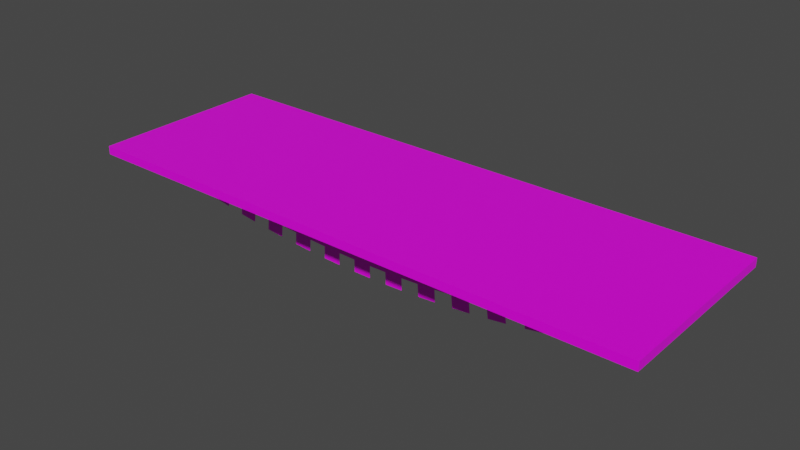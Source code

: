 # Source: Shrine_Room_Roof.blend  (saved by Blender 2.80.75; exported with 4.5.12 LTS)
import bpy
from mathutils import Matrix  # noqa: F401  (used for matrix-valued properties, if any)

bpy.ops.wm.read_factory_settings(use_empty=True)
scene = bpy.context.scene
scene.name = 'Scene'

# ---- collections
col_collection = bpy.data.collections.new('Collection'); scene.collection.children.link(col_collection)

# ---- images (referenced by path relative to the original .blend; pixels are not part of the script)
import os
ASSET_DIR = os.environ.get("B2B_ASSET_DIR", "")  # directory of the original .blend (textures are referenced by path, not embedded)
HERE = os.path.dirname(os.path.abspath(__file__))  # packed textures are extracted next to this script under _unpacked/

def load_image(name, relpath, width, height, colorspace="sRGB"):
    """Load a texture the original file referenced (path relative to the .blend, or extracted next to this script)."""
    p = next((c for c in (os.path.join(HERE, relpath), os.path.join(ASSET_DIR, relpath)) if relpath and os.path.exists(c)), "")
    if p:
        img = bpy.data.images.load(p, check_existing=True)
        img.name = name
    else:  # same state as the original file: an image datablock whose file is absent (Cycles renders it pink)
        img = bpy.data.images.new(name, width, height)
        img.source = "FILE"
        img.filepath = "//" + (relpath or name)
    img.colorspace_settings.name = colorspace
    return img
img_room_texture_png = load_image('Room Texture.png', 'Room Texture.png', 1024, 1024, 'sRGB')

# ---- materials (node trees are filled in below, after node groups)
mat_material_001 = bpy.data.materials.new('Material.001')
mat_material_001.alpha_threshold = 0.0
mat_material_001.use_transparent_shadow = False
mat_material_001.line_color = (0.0, 0.0, 0.0, 1.0)

# ---- material node trees
mat_material_001.use_nodes = True; mat_material_001.node_tree.nodes.clear()
_N = mat_material_001.node_tree.nodes; _L = mat_material_001.node_tree.links
n0 = _N.new('ShaderNodeOutputMaterial'); n0.name = 'Material Output'; n0.location = (300, 300)
n1 = _N.new('ShaderNodeBsdfPrincipled'); n1.name = 'Principled BSDF'; n1.location = (10, 300)
n1.distribution = 'GGX'
n1.subsurface_method = 'BURLEY'
n1.inputs[2].default_value = 0.4
n1.inputs[3].default_value = 1.45
n1.inputs[27].default_value = (0.0, 0.0, 0.0, 1.0)
n1.inputs[28].default_value = 1.0
n2 = _N.new('ShaderNodeTexImage'); n2.name = 'Image Texture'; n2.location = (-280, 280)
n2.image = img_room_texture_png
_L.new(n1.outputs[0], n0.inputs[0])
_L.new(n2.outputs[0], n1.inputs[0])
n0.is_active_output = True

# ---- world
world_world = bpy.data.worlds.new('World'); scene.world = world_world
world_world.use_nodes = True; world_world.node_tree.nodes.clear()
_N = world_world.node_tree.nodes; _L = world_world.node_tree.links
n0 = _N.new('ShaderNodeOutputWorld'); n0.name = 'World Output'; n0.location = (300, 300)
n1 = _N.new('ShaderNodeBackground'); n1.name = 'Background'; n1.location = (10, 300)
n1.inputs[0].default_value = (0.05088, 0.05088, 0.05088, 1.0)
_L.new(n1.outputs[0], n0.inputs[0])
n0.is_active_output = True
world_world.color = (0.05088, 0.05088, 0.05088)
world_world.use_sun_shadow = False
world_world.sun_shadow_jitter_overblur = 0.0

# ---- meshes
me_cube_002 = bpy.data.meshes.new('Cube.002')
me_cube_002.from_pydata([(0.0, 0.1, 1.1), (0.0, -0.1, 1.1), (6.32, -0.1, 1.1), (6.32, 0.1, 1.1), (6.52, -0.1, 1.1), (6.52, 0.1, 1.1), (6.52, -1.9, 1.1), (6.32, -1.9, 1.1), (6.52, -2.1, 1.1), (6.32, -2.1, 1.1), (0.0, -1.9, 1.1), (0.0, -2.1, 1.1), (-0.2, -0.1, 1.1), (-0.2, -1.9, 1.1), (-0.2, 0.1, 1.1), (-0.2, -2.1, 1.1), (0.0, 0.1, 1.2), (6.32, 0.1, 1.2), (6.52, -0.1, 1.2), (6.52, 0.1, 1.2), (6.52, -1.9, 1.2), (6.32, -1.9, 1.2), (6.52, -2.1, 1.2), (6.32, -2.1, 1.2), (0.0, -1.9, 1.2), (0.0, -2.1, 1.2), (-0.2, -0.1, 1.2), (-0.2, -1.9, 1.2), (-0.2, 0.1, 1.2), (-0.2, -2.1, 1.2), (6.32, -0.1, 1.2), (0.0, -0.1, 1.2)], [], [(4, 6, 7, 2), (13, 12, 1, 10), (1, 12, 14, 0), (10, 11, 15, 13), (7, 6, 8, 9), (3, 5, 4, 2), (18, 30, 21, 20), (30, 31, 24, 21), (27, 24, 31, 26), (7, 10, 1, 2), (1, 0, 3, 2), (11, 10, 7, 9), (24, 27, 29, 25), (28, 26, 31, 16), (21, 23, 22, 20), (17, 30, 18, 19), (30, 17, 16, 31), (21, 24, 25, 23), (14, 28, 16, 0), (0, 16, 17, 3), (3, 17, 19, 5), (8, 22, 23, 9), (9, 23, 25, 11), (11, 25, 29, 15), (15, 29, 27, 13), (13, 27, 26, 12), (12, 26, 28, 14), (5, 19, 18, 4), (4, 18, 20, 6), (6, 20, 22, 8)])
_uv = me_cube_002.uv_layers.new(name='UVMap')
_uv.uv.foreach_set('vector', [0.8821, 0.2388, 0.9221, 0.2388, 0.9221, 0.2427, 0.8821, 0.2427, 0.9221, 0.3706, 0.8821, 0.3706, 0.8821, 0.3667, 0.9221, 0.3667, 0.8821, 0.3667, 0.8821, 0.3706, 0.9582, 0.2388, 0.9582, 0.2427, 0.9221, 0.3667, 0.956, 0.3667, 0.956, 0.3706, 0.9221, 0.3706, 0.9221, 0.2427, 0.9221, 0.2388, 0.956, 0.2388, 0.956, 0.2427, 0.9582, 0.3667, 0.9582, 0.3706, 0.8821, 0.2388, 0.8821, 0.2427, 0.8732, 0.2388, 0.8732, 0.2427, 0.8331, 0.2427, 0.8331, 0.2388, 0.8732, 0.2427, 0.8732, 0.3667, 0.8331, 0.3667, 0.8331, 0.2427, 0.9515, 0.3172, 0.8331, 0.3667, 0.8732, 0.3667, 0.9515, 0.2819, 0.9221, 0.2427, 0.9221, 0.3667, 0.8821, 0.3667, 0.8821, 0.2427, 0.8821, 0.3667, 0.9582, 0.2427, 0.9582, 0.3667, 0.8821, 0.2427, 0.956, 0.3667, 0.9221, 0.3667, 0.9221, 0.2427, 0.956, 0.2427, 0.8331, 0.3667, 0.9515, 0.3172, 0.9582, 0.3706, 0.9582, 0.3667, 0.9604, 0.2388, 0.9515, 0.2819, 0.8732, 0.3667, 0.9604, 0.2427, 0.8331, 0.2427, 0.9582, 0.2427, 0.9582, 0.2388, 0.8331, 0.2388, 0.9604, 0.3667, 0.8732, 0.2427, 0.8732, 0.2388, 0.9604, 0.3706, 0.8732, 0.2427, 0.9604, 0.3667, 0.9604, 0.2427, 0.8732, 0.3667, 0.8331, 0.2427, 0.8331, 0.3667, 0.9582, 0.3667, 0.9582, 0.2427, 0.9604, 0.2388, 0.9604, 0.2427, 0.9582, 0.2427, 0.9582, 0.2388, 0.9604, 0.2427, 0.9604, 0.3667, 0.9582, 0.3667, 0.9582, 0.2427, 0.9604, 0.3667, 0.9604, 0.3706, 0.9582, 0.3706, 0.9582, 0.3667, 0.9582, 0.2388, 0.9582, 0.2427, 0.956, 0.2427, 0.956, 0.2388, 0.9582, 0.2427, 0.9582, 0.3667, 0.956, 0.3667, 0.956, 0.2427, 0.9582, 0.3667, 0.9582, 0.3706, 0.956, 0.3706, 0.956, 0.3667, 0.9582, 0.3706, 0.9515, 0.3172, 0.9221, 0.3706, 0.956, 0.3706, 0.9515, 0.3172, 0.9515, 0.2819, 0.8821, 0.3706, 0.9221, 0.3706, 0.9515, 0.2819, 0.9604, 0.2388, 0.9582, 0.2388, 0.8821, 0.3706, 0.9604, 0.3706, 0.8732, 0.2388, 0.8821, 0.2388, 0.9582, 0.3706, 0.8732, 0.2388, 0.8331, 0.2388, 0.9221, 0.2388, 0.8821, 0.2388, 0.8331, 0.2388, 0.9582, 0.2388, 0.956, 0.2388, 0.9221, 0.2388])
me_cube_002.materials.append(mat_material_001)
me_cube_002.use_remesh_preserve_volume = False
me_cube_002.use_remesh_preserve_attributes = False
me_cube_002.use_mirror_vertex_groups = False
me_cube_002.update()
me_plane_001 = bpy.data.meshes.new('Plane.001')
me_plane_001.from_pydata([(3.16, 1.788e-08, 0.2656), (3.16, 1.788e-08, 0.3156), (-3.16, 1.788e-08, 0.2656), (-3.16, 1.788e-08, 0.3156), (-2.96, 1.788e-08, 0.2328), (-2.759, 1.788e-08, 0.1956), (-2.558, 1.788e-08, 0.1561), (-2.356, 1.788e-08, 0.1171), (-2.153, 1.788e-08, 0.07997), (-1.95, 1.788e-08, 0.04581), (-1.746, 1.788e-08, 0.0147), (-1.542, 1.788e-08, -0.01295), (-1.337, 1.788e-08, -0.03727), (-1.132, 1.788e-08, -0.05803), (-0.9266, 1.788e-08, -0.07541), (-0.721, 1.788e-08, -0.08924), (-0.5151, 1.788e-08, -0.09965), (-0.3092, 1.788e-08, -0.1066), (-0.103, 1.788e-08, -0.11), (0.103, 1.788e-08, -0.11), (0.3092, 1.788e-08, -0.1066), (0.5151, 1.788e-08, -0.09965), (0.721, 1.788e-08, -0.08924), (0.9266, 1.788e-08, -0.07541), (1.132, 1.788e-08, -0.05803), (1.337, 1.788e-08, -0.03727), (1.542, 1.788e-08, -0.01294), (1.746, 1.788e-08, 0.0147), (1.95, 1.788e-08, 0.04581), (2.153, 1.788e-08, 0.07997), (2.356, 1.788e-08, 0.1171), (2.558, 1.788e-08, 0.1561), (2.759, 1.788e-08, 0.1956), (2.96, 1.788e-08, 0.2328), (2.955, 1.788e-08, 0.2821), (2.751, 1.788e-08, 0.2447), (2.549, 1.788e-08, 0.205), (2.347, 1.788e-08, 0.166), (2.144, 1.788e-08, 0.129), (1.942, 1.788e-08, 0.09492), (1.739, 1.788e-08, 0.06394), (1.536, 1.788e-08, 0.03639), (1.332, 1.788e-08, 0.01218), (1.127, 1.788e-08, -0.008516), (0.9229, 1.788e-08, -0.02581), (0.7181, 1.788e-08, -0.03959), (0.5131, 1.788e-08, -0.04995), (0.3079, 1.788e-08, -0.05684), (0.1026, 1.788e-08, -0.06029), (-0.1026, 1.788e-08, -0.06029), (-0.3079, 1.788e-08, -0.05684), (-0.513, 1.788e-08, -0.04995), (-0.7181, 1.788e-08, -0.03959), (-0.9229, 1.788e-08, -0.02581), (-1.127, 1.788e-08, -0.008516), (-1.332, 1.788e-08, 0.01218), (-1.536, 1.788e-08, 0.03639), (-1.739, 1.788e-08, 0.06394), (-1.942, 1.788e-08, 0.09492), (-2.144, 1.788e-08, 0.129), (-2.347, 1.788e-08, 0.166), (-2.549, 1.788e-08, 0.205), (-2.751, 1.788e-08, 0.2447), (-2.955, 1.788e-08, 0.2821), (-2.985, 2.98e-08, 0.09508), (-2.785, 2.98e-08, 0.05805), (-2.583, 2.98e-08, 0.01849), (-2.383, 2.98e-08, -0.02011), (-2.175, 2.98e-08, -0.05818), (-1.974, 2.98e-08, -0.09195), (-1.764, 2.98e-08, -0.1241), (-1.562, 2.98e-08, -0.1514), (-1.35, 2.98e-08, -0.1766), (-1.147, 2.98e-08, -0.1971), (-0.9348, 2.98e-08, -0.2151), (-0.7316, 2.98e-08, -0.2287), (-0.5186, 2.98e-08, -0.2395), (-0.315, 2.98e-08, -0.2463), (-0.1018, 2.98e-08, -0.2499), (0.1018, 2.98e-08, -0.2499), (0.315, 2.98e-08, -0.2463), (0.5186, 2.98e-08, -0.2395), (0.7316, 2.98e-08, -0.2287), (0.9348, 2.98e-08, -0.2151), (1.147, 2.98e-08, -0.1971), (1.35, 2.98e-08, -0.1766), (1.562, 2.98e-08, -0.1514), (1.764, 2.98e-08, -0.1241), (1.974, 2.98e-08, -0.09195), (2.175, 2.98e-08, -0.05818), (2.383, 2.98e-08, -0.02011), (2.583, 2.98e-08, 0.01849), (2.785, 2.98e-08, 0.05805), (2.985, 2.98e-08, 0.09508), (3.16, 0.01, 0.2656), (3.16, 0.01, 0.3156), (-3.16, 0.01, 0.2656), (-3.16, 0.01, 0.3156), (-2.96, 0.01, 0.2328), (-2.759, 0.01, 0.1956), (-2.558, 0.01, 0.1561), (-2.356, 0.01, 0.1171), (-2.153, 0.01, 0.07997), (-1.95, 0.01, 0.04581), (-1.746, 0.01, 0.0147), (-1.542, 0.01, -0.01295), (-1.337, 0.01, -0.03727), (-1.132, 0.01, -0.05803), (-0.9266, 0.01, -0.07541), (-0.721, 0.01, -0.08924), (-0.5151, 0.01, -0.09965), (-0.3092, 0.01, -0.1066), (-0.103, 0.01, -0.11), (0.103, 0.01, -0.11), (0.3092, 0.01, -0.1066), (0.5151, 0.01, -0.09965), (0.721, 0.01, -0.08924), (0.9266, 0.01, -0.07541), (1.132, 0.01, -0.05803), (1.337, 0.01, -0.03727), (1.542, 0.01, -0.01294), (1.746, 0.01, 0.0147), (1.95, 0.01, 0.04581), (2.153, 0.01, 0.07997), (2.356, 0.01, 0.1171), (2.558, 0.01, 0.1561), (2.759, 0.01, 0.1956), (2.96, 0.01, 0.2328), (2.955, 0.01, 0.2821), (2.751, 0.01, 0.2447), (2.549, 0.01, 0.205), (2.347, 0.01, 0.166), (2.144, 0.01, 0.129), (1.942, 0.01, 0.09492), (1.739, 0.01, 0.06394), (1.536, 0.01, 0.03639), (1.332, 0.01, 0.01218), (1.127, 0.01, -0.008516), (0.9229, 0.01, -0.02581), (0.7181, 0.01, -0.03959), (0.5131, 0.01, -0.04995), (0.3079, 0.01, -0.05684), (0.1026, 0.01, -0.06029), (-0.1026, 0.01, -0.06029), (-0.3079, 0.01, -0.05684), (-0.513, 0.01, -0.04995), (-0.7181, 0.01, -0.03959), (-0.9229, 0.01, -0.02581), (-1.127, 0.01, -0.008516), (-1.332, 0.01, 0.01218), (-1.536, 0.01, 0.03639), (-1.739, 0.01, 0.06394), (-1.942, 0.01, 0.09492), (-2.144, 0.01, 0.129), (-2.347, 0.01, 0.166), (-2.549, 0.01, 0.205), (-2.751, 0.01, 0.2447), (-2.955, 0.01, 0.2821), (-2.985, 0.01, 0.09508), (-2.785, 0.01, 0.05805), (-2.583, 0.01, 0.01849), (-2.383, 0.01, -0.02011), (-2.175, 0.01, -0.05818), (-1.974, 0.01, -0.09195), (-1.764, 0.01, -0.1241), (-1.562, 0.01, -0.1514), (-1.35, 0.01, -0.1766), (-1.147, 0.01, -0.1971), (-0.9348, 0.01, -0.2151), (-0.7316, 0.01, -0.2287), (-0.5186, 0.01, -0.2395), (-0.315, 0.01, -0.2463), (-0.1018, 0.01, -0.2499), (0.1018, 0.01, -0.2499), (0.315, 0.01, -0.2463), (0.5186, 0.01, -0.2395), (0.7316, 0.01, -0.2287), (0.9348, 0.01, -0.2151), (1.147, 0.01, -0.1971), (1.35, 0.01, -0.1766), (1.562, 0.01, -0.1514), (1.764, 0.01, -0.1241), (1.974, 0.01, -0.09195), (2.175, 0.01, -0.05818), (2.383, 0.01, -0.02011), (2.583, 0.01, 0.01849), (2.785, 0.01, 0.05805), (2.985, 0.01, 0.09508)], [], [(33, 0, 1, 34), (2, 4, 63, 3), (4, 5, 62, 63), (5, 6, 61, 62), (6, 7, 60, 61), (7, 8, 59, 60), (8, 9, 58, 59), (9, 10, 57, 58), (10, 11, 56, 57), (11, 12, 55, 56), (12, 13, 54, 55), (13, 14, 53, 54), (14, 15, 52, 53), (15, 16, 51, 52), (16, 17, 50, 51), (17, 18, 49, 50), (18, 19, 48, 49), (19, 20, 47, 48), (20, 21, 46, 47), (21, 22, 45, 46), (22, 23, 44, 45), (23, 24, 43, 44), (24, 25, 42, 43), (25, 26, 41, 42), (26, 27, 40, 41), (27, 28, 39, 40), (28, 29, 38, 39), (29, 30, 37, 38), (30, 31, 36, 37), (31, 32, 35, 36), (32, 33, 34, 35), (21, 20, 80, 81), (29, 28, 88, 89), (7, 6, 66, 67), (15, 14, 74, 75), (23, 22, 82, 83), (31, 30, 90, 91), (9, 8, 68, 69), (17, 16, 76, 77), (25, 24, 84, 85), (33, 32, 92, 93), (11, 10, 70, 71), (19, 18, 78, 79), (27, 26, 86, 87), (5, 4, 64, 65), (13, 12, 72, 73), (127, 128, 95, 94), (96, 97, 157, 98), (98, 157, 156, 99), (99, 156, 155, 100), (100, 155, 154, 101), (101, 154, 153, 102), (102, 153, 152, 103), (103, 152, 151, 104), (104, 151, 150, 105), (105, 150, 149, 106), (106, 149, 148, 107), (107, 148, 147, 108), (108, 147, 146, 109), (109, 146, 145, 110), (110, 145, 144, 111), (111, 144, 143, 112), (112, 143, 142, 113), (113, 142, 141, 114), (114, 141, 140, 115), (115, 140, 139, 116), (116, 139, 138, 117), (117, 138, 137, 118), (118, 137, 136, 119), (119, 136, 135, 120), (120, 135, 134, 121), (121, 134, 133, 122), (122, 133, 132, 123), (123, 132, 131, 124), (124, 131, 130, 125), (125, 130, 129, 126), (126, 129, 128, 127), (115, 175, 174, 114), (123, 183, 182, 122), (101, 161, 160, 100), (109, 169, 168, 108), (117, 177, 176, 116), (125, 185, 184, 124), (103, 163, 162, 102), (111, 171, 170, 110), (119, 179, 178, 118), (127, 187, 186, 126), (105, 165, 164, 104), (113, 173, 172, 112), (121, 181, 180, 120), (99, 159, 158, 98), (107, 167, 166, 106), (0, 33, 127, 94), (1, 0, 94, 95), (3, 63, 157, 97), (2, 3, 97, 96), (4, 2, 96, 98), (6, 5, 99, 100), (8, 7, 101, 102), (10, 9, 103, 104), (12, 11, 105, 106), (14, 13, 107, 108), (16, 15, 109, 110), (18, 17, 111, 112), (20, 19, 113, 114), (22, 21, 115, 116), (24, 23, 117, 118), (26, 25, 119, 120), (28, 27, 121, 122), (30, 29, 123, 124), (32, 31, 125, 126), (34, 1, 95, 128), (35, 34, 128, 129), (36, 35, 129, 130), (37, 36, 130, 131), (38, 37, 131, 132), (39, 38, 132, 133), (40, 39, 133, 134), (41, 40, 134, 135), (42, 41, 135, 136), (43, 42, 136, 137), (44, 43, 137, 138), (45, 44, 138, 139), (46, 45, 139, 140), (47, 46, 140, 141), (48, 47, 141, 142), (49, 48, 142, 143), (50, 49, 143, 144), (51, 50, 144, 145), (52, 51, 145, 146), (53, 52, 146, 147), (54, 53, 147, 148), (55, 54, 148, 149), (56, 55, 149, 150), (57, 56, 150, 151), (58, 57, 151, 152), (59, 58, 152, 153), (60, 59, 153, 154), (61, 60, 154, 155), (62, 61, 155, 156), (63, 62, 156, 157), (65, 64, 158, 159), (67, 66, 160, 161), (69, 68, 162, 163), (71, 70, 164, 165), (73, 72, 166, 167), (75, 74, 168, 169), (77, 76, 170, 171), (79, 78, 172, 173), (81, 80, 174, 175), (83, 82, 176, 177), (85, 84, 178, 179), (87, 86, 180, 181), (89, 88, 182, 183), (91, 90, 184, 185), (93, 92, 186, 187), (21, 81, 175, 115), (80, 20, 114, 174), (29, 89, 183, 123), (88, 28, 122, 182), (7, 67, 161, 101), (66, 6, 100, 160), (15, 75, 169, 109), (74, 14, 108, 168), (23, 83, 177, 117), (82, 22, 116, 176), (31, 91, 185, 125), (90, 30, 124, 184), (9, 69, 163, 103), (68, 8, 102, 162), (17, 77, 171, 111), (76, 16, 110, 170), (25, 85, 179, 119), (84, 24, 118, 178), (33, 93, 187, 127), (92, 32, 126, 186), (11, 71, 165, 105), (70, 10, 104, 164), (19, 79, 173, 113), (78, 18, 112, 172), (27, 87, 181, 121), (86, 26, 120, 180), (5, 65, 159, 99), (64, 4, 98, 158), (13, 73, 167, 107), (72, 12, 106, 166)])
_uv = me_plane_001.uv_layers.new(name='UVMap')
_uv.uv.foreach_set('vector', [0.9683, 0.02978, 0.9999, 0.02978, 0.9999, 0.03767, 0.9674, 0.03767, 6.628e-05, 0.02978, 0.03168, 0.02978, 0.03258, 0.03767, 6.622e-05, 0.03767, 0.03168, 0.02978, 0.06348, 0.02978, 0.06479, 0.03767, 0.03258, 0.03767, 0.06348, 0.02978, 0.09537, 0.02978, 0.09679, 0.03767, 0.06479, 0.03767, 0.09537, 0.02978, 0.1273, 0.02978, 0.1287, 0.03767, 0.09679, 0.03767, 0.1273, 0.02978, 0.1594, 0.02978, 0.1607, 0.03767, 0.1287, 0.03767, 0.1594, 0.02978, 0.1915, 0.02978, 0.1928, 0.03767, 0.1607, 0.03767, 0.1915, 0.02978, 0.2238, 0.02978, 0.2249, 0.03767, 0.1928, 0.03767, 0.2238, 0.02978, 0.2561, 0.02978, 0.2571, 0.03767, 0.2249, 0.03767, 0.2561, 0.02978, 0.2885, 0.02978, 0.2893, 0.03767, 0.2571, 0.03767, 0.2885, 0.02978, 0.3209, 0.02978, 0.3216, 0.03767, 0.2893, 0.03767, 0.3209, 0.02978, 0.3534, 0.02978, 0.354, 0.03767, 0.3216, 0.03767, 0.3534, 0.02978, 0.3859, 0.02978, 0.3864, 0.03767, 0.354, 0.03767, 0.3859, 0.02978, 0.4185, 0.02978, 0.4188, 0.03767, 0.3864, 0.03767, 0.4185, 0.02978, 0.4511, 0.02978, 0.4513, 0.03767, 0.4188, 0.03767, 0.4511, 0.02978, 0.4837, 0.02978, 0.4838, 0.03767, 0.4513, 0.03767, 0.4837, 0.02978, 0.5163, 0.02978, 0.5162, 0.03767, 0.4838, 0.03767, 0.5163, 0.02978, 0.5489, 0.02978, 0.5487, 0.03767, 0.5162, 0.03767, 0.5489, 0.02978, 0.5815, 0.02978, 0.5812, 0.03767, 0.5487, 0.03767, 0.5815, 0.02978, 0.6141, 0.02978, 0.6136, 0.03767, 0.5812, 0.03767, 0.6141, 0.02978, 0.6466, 0.02978, 0.646, 0.03767, 0.6136, 0.03767, 0.6466, 0.02978, 0.6791, 0.02978, 0.6784, 0.03767, 0.646, 0.03767, 0.6791, 0.02978, 0.7115, 0.02978, 0.7107, 0.03767, 0.6784, 0.03767, 0.7115, 0.02978, 0.7439, 0.02978, 0.7429, 0.03767, 0.7107, 0.03767, 0.7439, 0.02978, 0.7762, 0.02978, 0.7751, 0.03767, 0.7429, 0.03767, 0.7762, 0.02978, 0.8085, 0.02978, 0.8072, 0.03767, 0.7751, 0.03767, 0.8085, 0.02978, 0.8406, 0.02978, 0.8393, 0.03767, 0.8072, 0.03767, 0.8406, 0.02978, 0.8727, 0.02978, 0.8713, 0.03767, 0.8393, 0.03767, 0.8727, 0.02978, 0.9046, 0.02978, 0.9032, 0.03767, 0.8713, 0.03767, 0.9046, 0.02978, 0.9365, 0.02978, 0.9352, 0.03767, 0.9032, 0.03767, 0.9365, 0.02978, 0.9683, 0.02978, 0.9674, 0.03767, 0.9352, 0.03767, 0.7512, 0.5975, 0.7512, 0.7775, 0.629, 0.7764, 0.629, 0.5985, 0.4615, 0.8045, 0.4615, 0.9844, 0.3393, 0.9834, 0.3393, 0.8055, 0.1664, 0.3956, 0.1664, 0.5753, 0.04421, 0.5745, 0.04422, 0.3965, 0.487, 0.5728, 0.487, 0.3928, 0.6092, 0.3938, 0.6092, 0.5718, 0.1943, 0.7807, 0.1943, 0.6007, 0.3165, 0.6017, 0.3165, 0.7797, 0.04736, 0.9882, 0.04736, 0.8085, 0.1696, 0.8094, 0.1696, 0.9873, 0.7518, 0.8041, 0.7518, 0.984, 0.6296, 0.983, 0.6296, 0.8051, 0.4862, 0.986, 0.4862, 0.806, 0.6085, 0.807, 0.6085, 0.985, 0.4622, 0.3918, 0.4622, 0.5718, 0.34, 0.5708, 0.34, 0.3929, 0.75, 0.3913, 0.7499, 0.5699, 0.6276, 0.5697, 0.6276, 0.3916, 0.4582, 0.5963, 0.4582, 0.7763, 0.336, 0.7752, 0.336, 0.5973, 0.1695, 0.6002, 0.1695, 0.7802, 0.04733, 0.7792, 0.04733, 0.6013, 0.3128, 0.3912, 0.3128, 0.5712, 0.1906, 0.5702, 0.1906, 0.3922, 0.314, 0.8074, 0.314, 0.986, 0.1917, 0.9857, 0.1917, 0.8076, 0.6056, 0.5988, 0.6056, 0.7788, 0.4834, 0.7778, 0.4834, 0.5999, 0.9683, 0.02978, 0.9674, 0.03767, 0.9999, 0.03767, 0.9999, 0.02978, 6.628e-05, 0.02978, 6.622e-05, 0.03767, 0.03258, 0.03767, 0.03168, 0.02978, 0.03168, 0.02978, 0.03258, 0.03767, 0.06479, 0.03767, 0.06348, 0.02978, 0.06348, 0.02978, 0.06479, 0.03767, 0.09679, 0.03767, 0.09537, 0.02978, 0.09537, 0.02978, 0.09679, 0.03767, 0.1287, 0.03767, 0.1273, 0.02978, 0.1273, 0.02978, 0.1287, 0.03767, 0.1607, 0.03767, 0.1594, 0.02978, 0.1594, 0.02978, 0.1607, 0.03767, 0.1928, 0.03767, 0.1915, 0.02978, 0.1915, 0.02978, 0.1928, 0.03767, 0.2249, 0.03767, 0.2238, 0.02978, 0.2238, 0.02978, 0.2249, 0.03767, 0.2571, 0.03767, 0.2561, 0.02978, 0.2561, 0.02978, 0.2571, 0.03767, 0.2893, 0.03767, 0.2885, 0.02978, 0.2885, 0.02978, 0.2893, 0.03767, 0.3216, 0.03767, 0.3209, 0.02978, 0.3209, 0.02978, 0.3216, 0.03767, 0.354, 0.03767, 0.3534, 0.02978, 0.3534, 0.02978, 0.354, 0.03767, 0.3864, 0.03767, 0.3859, 0.02978, 0.3859, 0.02978, 0.3864, 0.03767, 0.4188, 0.03767, 0.4185, 0.02978, 0.4185, 0.02978, 0.4188, 0.03767, 0.4513, 0.03767, 0.4511, 0.02978, 0.4511, 0.02978, 0.4513, 0.03767, 0.4838, 0.03767, 0.4837, 0.02978, 0.4837, 0.02978, 0.4838, 0.03767, 0.5162, 0.03767, 0.5163, 0.02978, 0.5163, 0.02978, 0.5162, 0.03767, 0.5487, 0.03767, 0.5489, 0.02978, 0.5489, 0.02978, 0.5487, 0.03767, 0.5812, 0.03767, 0.5815, 0.02978, 0.5815, 0.02978, 0.5812, 0.03767, 0.6136, 0.03767, 0.6141, 0.02978, 0.6141, 0.02978, 0.6136, 0.03767, 0.646, 0.03767, 0.6466, 0.02978, 0.6466, 0.02978, 0.646, 0.03767, 0.6784, 0.03767, 0.6791, 0.02978, 0.6791, 0.02978, 0.6784, 0.03767, 0.7107, 0.03767, 0.7115, 0.02978, 0.7115, 0.02978, 0.7107, 0.03767, 0.7429, 0.03767, 0.7439, 0.02978, 0.7439, 0.02978, 0.7429, 0.03767, 0.7751, 0.03767, 0.7762, 0.02978, 0.7762, 0.02978, 0.7751, 0.03767, 0.8072, 0.03767, 0.8085, 0.02978, 0.8085, 0.02978, 0.8072, 0.03767, 0.8393, 0.03767, 0.8406, 0.02978, 0.8406, 0.02978, 0.8393, 0.03767, 0.8713, 0.03767, 0.8727, 0.02978, 0.8727, 0.02978, 0.8713, 0.03767, 0.9032, 0.03767, 0.9046, 0.02978, 0.9046, 0.02978, 0.9032, 0.03767, 0.9352, 0.03767, 0.9365, 0.02978, 0.9365, 0.02978, 0.9352, 0.03767, 0.9674, 0.03767, 0.9683, 0.02978, 0.7512, 0.5975, 0.629, 0.5985, 0.629, 0.7764, 0.7512, 0.7775, 0.4615, 0.8045, 0.3393, 0.8055, 0.3393, 0.9834, 0.4615, 0.9844, 0.1664, 0.3956, 0.04422, 0.3965, 0.04421, 0.5745, 0.1664, 0.5753, 0.487, 0.5728, 0.6092, 0.5718, 0.6092, 0.3938, 0.487, 0.3928, 0.1943, 0.7807, 0.3165, 0.7797, 0.3165, 0.6017, 0.1943, 0.6007, 0.04736, 0.9882, 0.1696, 0.9873, 0.1696, 0.8094, 0.04736, 0.8085, 0.7518, 0.8041, 0.6296, 0.8051, 0.6296, 0.983, 0.7518, 0.984, 0.4862, 0.986, 0.6085, 0.985, 0.6085, 0.807, 0.4862, 0.806, 0.4622, 0.3918, 0.34, 0.3929, 0.34, 0.5708, 0.4622, 0.5718, 0.75, 0.3913, 0.6276, 0.3916, 0.6276, 0.5697, 0.7499, 0.5699, 0.4582, 0.5963, 0.336, 0.5973, 0.336, 0.7752, 0.4582, 0.7763, 0.1695, 0.6002, 0.04733, 0.6013, 0.04733, 0.7792, 0.1695, 0.7802, 0.3128, 0.3912, 0.1906, 0.3922, 0.1906, 0.5702, 0.3128, 0.5712, 0.314, 0.8074, 0.1917, 0.8076, 0.1917, 0.9857, 0.314, 0.986, 0.6056, 0.5988, 0.4834, 0.5999, 0.4834, 0.7778, 0.6056, 0.7788, 0.9999, 0.02978, 0.9683, 0.02978, 0.9683, 0.02978, 0.9999, 0.02978, 0.9999, 0.03767, 0.9999, 0.02978, 0.9999, 0.02978, 0.9999, 0.03767, 6.622e-05, 0.03767, 0.03258, 0.03767, 0.03258, 0.03767, 6.622e-05, 0.03767, 6.628e-05, 0.02978, 6.622e-05, 0.03767, 6.622e-05, 0.03767, 6.628e-05, 0.02978, 0.03168, 0.02978, 6.628e-05, 0.02978, 6.628e-05, 0.02978, 0.03168, 0.02978, 0.09537, 0.02978, 0.06348, 0.02978, 0.06348, 0.02978, 0.09537, 0.02978, 0.1594, 0.02978, 0.1273, 0.02978, 0.1273, 0.02978, 0.1594, 0.02978, 0.2238, 0.02978, 0.1915, 0.02978, 0.1915, 0.02978, 0.2238, 0.02978, 0.2885, 0.02978, 0.2561, 0.02978, 0.2561, 0.02978, 0.2885, 0.02978, 0.3534, 0.02978, 0.3209, 0.02978, 0.3209, 0.02978, 0.3534, 0.02978, 0.4185, 0.02978, 0.3859, 0.02978, 0.3859, 0.02978, 0.4185, 0.02978, 0.4837, 0.02978, 0.4511, 0.02978, 0.4511, 0.02978, 0.4837, 0.02978, 0.5489, 0.02978, 0.5163, 0.02978, 0.5163, 0.02978, 0.5489, 0.02978, 0.6141, 0.02978, 0.5815, 0.02978, 0.5815, 0.02978, 0.6141, 0.02978, 0.6791, 0.02978, 0.6466, 0.02978, 0.6466, 0.02978, 0.6791, 0.02978, 0.7439, 0.02978, 0.7115, 0.02978, 0.7115, 0.02978, 0.7439, 0.02978, 0.8085, 0.02978, 0.7762, 0.02978, 0.7762, 0.02978, 0.8085, 0.02978, 0.8727, 0.02978, 0.8406, 0.02978, 0.8406, 0.02978, 0.8727, 0.02978, 0.9365, 0.02978, 0.9046, 0.02978, 0.9046, 0.02978, 0.9365, 0.02978, 0.9674, 0.03767, 0.9999, 0.03767, 0.9999, 0.03767, 0.9674, 0.03767, 0.9352, 0.03767, 0.9674, 0.03767, 0.9674, 0.03767, 0.9352, 0.03767, 0.9032, 0.03767, 0.9352, 0.03767, 0.9352, 0.03767, 0.9032, 0.03767, 0.8713, 0.03767, 0.9032, 0.03767, 0.9032, 0.03767, 0.8713, 0.03767, 0.8393, 0.03767, 0.8713, 0.03767, 0.8713, 0.03767, 0.8393, 0.03767, 0.8072, 0.03767, 0.8393, 0.03767, 0.8393, 0.03767, 0.8072, 0.03767, 0.7751, 0.03767, 0.8072, 0.03767, 0.8072, 0.03767, 0.7751, 0.03767, 0.7429, 0.03767, 0.7751, 0.03767, 0.7751, 0.03767, 0.7429, 0.03767, 0.7107, 0.03767, 0.7429, 0.03767, 0.7429, 0.03767, 0.7107, 0.03767, 0.6784, 0.03767, 0.7107, 0.03767, 0.7107, 0.03767, 0.6784, 0.03767, 0.646, 0.03767, 0.6784, 0.03767, 0.6784, 0.03767, 0.646, 0.03767, 0.6136, 0.03767, 0.646, 0.03767, 0.646, 0.03767, 0.6136, 0.03767, 0.5812, 0.03767, 0.6136, 0.03767, 0.6136, 0.03767, 0.5812, 0.03767, 0.5487, 0.03767, 0.5812, 0.03767, 0.5812, 0.03767, 0.5487, 0.03767, 0.5162, 0.03767, 0.5487, 0.03767, 0.5487, 0.03767, 0.5162, 0.03767, 0.4838, 0.03767, 0.5162, 0.03767, 0.5162, 0.03767, 0.4838, 0.03767, 0.4513, 0.03767, 0.4838, 0.03767, 0.4838, 0.03767, 0.4513, 0.03767, 0.4188, 0.03767, 0.4513, 0.03767, 0.4513, 0.03767, 0.4188, 0.03767, 0.3864, 0.03767, 0.4188, 0.03767, 0.4188, 0.03767, 0.3864, 0.03767, 0.354, 0.03767, 0.3864, 0.03767, 0.3864, 0.03767, 0.354, 0.03767, 0.3216, 0.03767, 0.354, 0.03767, 0.354, 0.03767, 0.3216, 0.03767, 0.2893, 0.03767, 0.3216, 0.03767, 0.3216, 0.03767, 0.2893, 0.03767, 0.2571, 0.03767, 0.2893, 0.03767, 0.2893, 0.03767, 0.2571, 0.03767, 0.2249, 0.03767, 0.2571, 0.03767, 0.2571, 0.03767, 0.2249, 0.03767, 0.1928, 0.03767, 0.2249, 0.03767, 0.2249, 0.03767, 0.1928, 0.03767, 0.1607, 0.03767, 0.1928, 0.03767, 0.1928, 0.03767, 0.1607, 0.03767, 0.1287, 0.03767, 0.1607, 0.03767, 0.1607, 0.03767, 0.1287, 0.03767, 0.09679, 0.03767, 0.1287, 0.03767, 0.1287, 0.03767, 0.09679, 0.03767, 0.06479, 0.03767, 0.09679, 0.03767, 0.09679, 0.03767, 0.06479, 0.03767, 0.03258, 0.03767, 0.06479, 0.03767, 0.06479, 0.03767, 0.03258, 0.03767, 0.1917, 0.8076, 0.1917, 0.9857, 0.1917, 0.9857, 0.1917, 0.8076, 0.04422, 0.3965, 0.04421, 0.5745, 0.04421, 0.5745, 0.04422, 0.3965, 0.6296, 0.8051, 0.6296, 0.983, 0.6296, 0.983, 0.6296, 0.8051, 0.336, 0.5973, 0.336, 0.7752, 0.336, 0.7752, 0.336, 0.5973, 0.4834, 0.5999, 0.4834, 0.7778, 0.4834, 0.7778, 0.4834, 0.5999, 0.6092, 0.5718, 0.6092, 0.3938, 0.6092, 0.3938, 0.6092, 0.5718, 0.6085, 0.985, 0.6085, 0.807, 0.6085, 0.807, 0.6085, 0.985, 0.04733, 0.6013, 0.04733, 0.7792, 0.04733, 0.7792, 0.04733, 0.6013, 0.629, 0.5985, 0.629, 0.7764, 0.629, 0.7764, 0.629, 0.5985, 0.3165, 0.7797, 0.3165, 0.6017, 0.3165, 0.6017, 0.3165, 0.7797, 0.34, 0.3929, 0.34, 0.5708, 0.34, 0.5708, 0.34, 0.3929, 0.1906, 0.3922, 0.1906, 0.5702, 0.1906, 0.5702, 0.1906, 0.3922, 0.3393, 0.8055, 0.3393, 0.9834, 0.3393, 0.9834, 0.3393, 0.8055, 0.1696, 0.9873, 0.1696, 0.8094, 0.1696, 0.8094, 0.1696, 0.9873, 0.6276, 0.3916, 0.6276, 0.5697, 0.6276, 0.5697, 0.6276, 0.3916, 0.7512, 0.5975, 0.629, 0.5985, 0.629, 0.5985, 0.7512, 0.5975, 0.629, 0.7764, 0.7512, 0.7775, 0.7512, 0.7775, 0.629, 0.7764, 0.4615, 0.8045, 0.3393, 0.8055, 0.3393, 0.8055, 0.4615, 0.8045, 0.3393, 0.9834, 0.4615, 0.9844, 0.4615, 0.9844, 0.3393, 0.9834, 0.1664, 0.3956, 0.04422, 0.3965, 0.04422, 0.3965, 0.1664, 0.3956, 0.04421, 0.5745, 0.1664, 0.5753, 0.1664, 0.5753, 0.04421, 0.5745, 0.487, 0.5728, 0.6092, 0.5718, 0.6092, 0.5718, 0.487, 0.5728, 0.6092, 0.3938, 0.487, 0.3928, 0.487, 0.3928, 0.6092, 0.3938, 0.1943, 0.7807, 0.3165, 0.7797, 0.3165, 0.7797, 0.1943, 0.7807, 0.3165, 0.6017, 0.1943, 0.6007, 0.1943, 0.6007, 0.3165, 0.6017, 0.04736, 0.9882, 0.1696, 0.9873, 0.1696, 0.9873, 0.04736, 0.9882, 0.1696, 0.8094, 0.04736, 0.8085, 0.04736, 0.8085, 0.1696, 0.8094, 0.7518, 0.8041, 0.6296, 0.8051, 0.6296, 0.8051, 0.7518, 0.8041, 0.6296, 0.983, 0.7518, 0.984, 0.7518, 0.984, 0.6296, 0.983, 0.4862, 0.986, 0.6085, 0.985, 0.6085, 0.985, 0.4862, 0.986, 0.6085, 0.807, 0.4862, 0.806, 0.4862, 0.806, 0.6085, 0.807, 0.4622, 0.3918, 0.34, 0.3929, 0.34, 0.3929, 0.4622, 0.3918, 0.34, 0.5708, 0.4622, 0.5718, 0.4622, 0.5718, 0.34, 0.5708, 0.75, 0.3913, 0.6276, 0.3916, 0.6276, 0.3916, 0.75, 0.3913, 0.6276, 0.5697, 0.7499, 0.5699, 0.7499, 0.5699, 0.6276, 0.5697, 0.4582, 0.5963, 0.336, 0.5973, 0.336, 0.5973, 0.4582, 0.5963, 0.336, 0.7752, 0.4582, 0.7763, 0.4582, 0.7763, 0.336, 0.7752, 0.1695, 0.6002, 0.04733, 0.6013, 0.04733, 0.6013, 0.1695, 0.6002, 0.04733, 0.7792, 0.1695, 0.7802, 0.1695, 0.7802, 0.04733, 0.7792, 0.3128, 0.3912, 0.1906, 0.3922, 0.1906, 0.3922, 0.3128, 0.3912, 0.1906, 0.5702, 0.3128, 0.5712, 0.3128, 0.5712, 0.1906, 0.5702, 0.314, 0.8074, 0.1917, 0.8076, 0.1917, 0.8076, 0.314, 0.8074, 0.1917, 0.9857, 0.314, 0.986, 0.314, 0.986, 0.1917, 0.9857, 0.6056, 0.5988, 0.4834, 0.5999, 0.4834, 0.5999, 0.6056, 0.5988, 0.4834, 0.7778, 0.6056, 0.7788, 0.6056, 0.7788, 0.4834, 0.7778])
me_plane_001.materials.append(mat_material_001)
me_plane_001.use_remesh_preserve_volume = False
me_plane_001.use_remesh_preserve_attributes = False
me_plane_001.use_mirror_vertex_groups = False
me_plane_001.update()
me_plane_003 = bpy.data.meshes.new('Plane.003')
me_plane_003.from_pydata([(3.16, 1.788e-08, 0.2656), (3.16, 1.788e-08, 0.3156), (-3.16, 1.788e-08, 0.2656), (-3.16, 1.788e-08, 0.3156), (-2.96, 1.788e-08, 0.2328), (-2.759, 1.788e-08, 0.1956), (-2.558, 1.788e-08, 0.1561), (-2.356, 1.788e-08, 0.1171), (-2.153, 1.788e-08, 0.07997), (-1.95, 1.788e-08, 0.04581), (-1.746, 1.788e-08, 0.0147), (-1.542, 1.788e-08, -0.01295), (-1.337, 1.788e-08, -0.03727), (-1.132, 1.788e-08, -0.05803), (-0.9266, 1.788e-08, -0.07541), (-0.721, 1.788e-08, -0.08924), (-0.5151, 1.788e-08, -0.09965), (-0.3092, 1.788e-08, -0.1066), (-0.103, 1.788e-08, -0.11), (0.103, 1.788e-08, -0.11), (0.3092, 1.788e-08, -0.1066), (0.5151, 1.788e-08, -0.09965), (0.721, 1.788e-08, -0.08924), (0.9266, 1.788e-08, -0.07541), (1.132, 1.788e-08, -0.05803), (1.337, 1.788e-08, -0.03727), (1.542, 1.788e-08, -0.01294), (1.746, 1.788e-08, 0.0147), (1.95, 1.788e-08, 0.04581), (2.153, 1.788e-08, 0.07997), (2.356, 1.788e-08, 0.1171), (2.558, 1.788e-08, 0.1561), (2.759, 1.788e-08, 0.1956), (2.96, 1.788e-08, 0.2328), (2.955, 1.788e-08, 0.2821), (2.751, 1.788e-08, 0.2447), (2.549, 1.788e-08, 0.205), (2.347, 1.788e-08, 0.166), (2.144, 1.788e-08, 0.129), (1.942, 1.788e-08, 0.09492), (1.739, 1.788e-08, 0.06394), (1.536, 1.788e-08, 0.03639), (1.332, 1.788e-08, 0.01218), (1.127, 1.788e-08, -0.008516), (0.9229, 1.788e-08, -0.02581), (0.7181, 1.788e-08, -0.03959), (0.5131, 1.788e-08, -0.04995), (0.3079, 1.788e-08, -0.05684), (0.1026, 1.788e-08, -0.06029), (-0.1026, 1.788e-08, -0.06029), (-0.3079, 1.788e-08, -0.05684), (-0.513, 1.788e-08, -0.04995), (-0.7181, 1.788e-08, -0.03959), (-0.9229, 1.788e-08, -0.02581), (-1.127, 1.788e-08, -0.008516), (-1.332, 1.788e-08, 0.01218), (-1.536, 1.788e-08, 0.03639), (-1.739, 1.788e-08, 0.06394), (-1.942, 1.788e-08, 0.09492), (-2.144, 1.788e-08, 0.129), (-2.347, 1.788e-08, 0.166), (-2.549, 1.788e-08, 0.205), (-2.751, 1.788e-08, 0.2447), (-2.955, 1.788e-08, 0.2821), (-2.985, 2.98e-08, 0.09508), (-2.785, 2.98e-08, 0.05805), (-2.583, 2.98e-08, 0.01849), (-2.383, 2.98e-08, -0.02011), (-2.175, 2.98e-08, -0.05818), (-1.974, 2.98e-08, -0.09195), (-1.764, 2.98e-08, -0.1241), (-1.562, 2.98e-08, -0.1514), (-1.35, 2.98e-08, -0.1766), (-1.147, 2.98e-08, -0.1971), (-0.9348, 2.98e-08, -0.2151), (-0.7316, 2.98e-08, -0.2287), (-0.5186, 2.98e-08, -0.2395), (-0.315, 2.98e-08, -0.2463), (-0.1018, 2.98e-08, -0.2499), (0.1018, 2.98e-08, -0.2499), (0.315, 2.98e-08, -0.2463), (0.5186, 2.98e-08, -0.2395), (0.7316, 2.98e-08, -0.2287), (0.9348, 2.98e-08, -0.2151), (1.147, 2.98e-08, -0.1971), (1.35, 2.98e-08, -0.1766), (1.562, 2.98e-08, -0.1514), (1.764, 2.98e-08, -0.1241), (1.974, 2.98e-08, -0.09195), (2.175, 2.98e-08, -0.05818), (2.383, 2.98e-08, -0.02011), (2.583, 2.98e-08, 0.01849), (2.785, 2.98e-08, 0.05805), (2.985, 2.98e-08, 0.09508), (3.16, 0.01, 0.2656), (3.16, 0.01, 0.3156), (-3.16, 0.01, 0.2656), (-3.16, 0.01, 0.3156), (-2.96, 0.01, 0.2328), (-2.759, 0.01, 0.1956), (-2.558, 0.01, 0.1561), (-2.356, 0.01, 0.1171), (-2.153, 0.01, 0.07997), (-1.95, 0.01, 0.04581), (-1.746, 0.01, 0.0147), (-1.542, 0.01, -0.01295), (-1.337, 0.01, -0.03727), (-1.132, 0.01, -0.05803), (-0.9266, 0.01, -0.07541), (-0.721, 0.01, -0.08924), (-0.5151, 0.01, -0.09965), (-0.3092, 0.01, -0.1066), (-0.103, 0.01, -0.11), (0.103, 0.01, -0.11), (0.3092, 0.01, -0.1066), (0.5151, 0.01, -0.09965), (0.721, 0.01, -0.08924), (0.9266, 0.01, -0.07541), (1.132, 0.01, -0.05803), (1.337, 0.01, -0.03727), (1.542, 0.01, -0.01294), (1.746, 0.01, 0.0147), (1.95, 0.01, 0.04581), (2.153, 0.01, 0.07997), (2.356, 0.01, 0.1171), (2.558, 0.01, 0.1561), (2.759, 0.01, 0.1956), (2.96, 0.01, 0.2328), (2.955, 0.01, 0.2821), (2.751, 0.01, 0.2447), (2.549, 0.01, 0.205), (2.347, 0.01, 0.166), (2.144, 0.01, 0.129), (1.942, 0.01, 0.09492), (1.739, 0.01, 0.06394), (1.536, 0.01, 0.03639), (1.332, 0.01, 0.01218), (1.127, 0.01, -0.008516), (0.9229, 0.01, -0.02581), (0.7181, 0.01, -0.03959), (0.5131, 0.01, -0.04995), (0.3079, 0.01, -0.05684), (0.1026, 0.01, -0.06029), (-0.1026, 0.01, -0.06029), (-0.3079, 0.01, -0.05684), (-0.513, 0.01, -0.04995), (-0.7181, 0.01, -0.03959), (-0.9229, 0.01, -0.02581), (-1.127, 0.01, -0.008516), (-1.332, 0.01, 0.01218), (-1.536, 0.01, 0.03639), (-1.739, 0.01, 0.06394), (-1.942, 0.01, 0.09492), (-2.144, 0.01, 0.129), (-2.347, 0.01, 0.166), (-2.549, 0.01, 0.205), (-2.751, 0.01, 0.2447), (-2.955, 0.01, 0.2821), (-2.985, 0.01, 0.09508), (-2.785, 0.01, 0.05805), (-2.583, 0.01, 0.01849), (-2.383, 0.01, -0.02011), (-2.175, 0.01, -0.05818), (-1.974, 0.01, -0.09195), (-1.764, 0.01, -0.1241), (-1.562, 0.01, -0.1514), (-1.35, 0.01, -0.1766), (-1.147, 0.01, -0.1971), (-0.9348, 0.01, -0.2151), (-0.7316, 0.01, -0.2287), (-0.5186, 0.01, -0.2395), (-0.315, 0.01, -0.2463), (-0.1018, 0.01, -0.2499), (0.1018, 0.01, -0.2499), (0.315, 0.01, -0.2463), (0.5186, 0.01, -0.2395), (0.7316, 0.01, -0.2287), (0.9348, 0.01, -0.2151), (1.147, 0.01, -0.1971), (1.35, 0.01, -0.1766), (1.562, 0.01, -0.1514), (1.764, 0.01, -0.1241), (1.974, 0.01, -0.09195), (2.175, 0.01, -0.05818), (2.383, 0.01, -0.02011), (2.583, 0.01, 0.01849), (2.785, 0.01, 0.05805), (2.985, 0.01, 0.09508)], [], [(33, 0, 1, 34), (2, 4, 63, 3), (4, 5, 62, 63), (5, 6, 61, 62), (6, 7, 60, 61), (7, 8, 59, 60), (8, 9, 58, 59), (9, 10, 57, 58), (10, 11, 56, 57), (11, 12, 55, 56), (12, 13, 54, 55), (13, 14, 53, 54), (14, 15, 52, 53), (15, 16, 51, 52), (16, 17, 50, 51), (17, 18, 49, 50), (18, 19, 48, 49), (19, 20, 47, 48), (20, 21, 46, 47), (21, 22, 45, 46), (22, 23, 44, 45), (23, 24, 43, 44), (24, 25, 42, 43), (25, 26, 41, 42), (26, 27, 40, 41), (27, 28, 39, 40), (28, 29, 38, 39), (29, 30, 37, 38), (30, 31, 36, 37), (31, 32, 35, 36), (32, 33, 34, 35), (21, 20, 80, 81), (29, 28, 88, 89), (7, 6, 66, 67), (15, 14, 74, 75), (23, 22, 82, 83), (31, 30, 90, 91), (9, 8, 68, 69), (17, 16, 76, 77), (25, 24, 84, 85), (33, 32, 92, 93), (11, 10, 70, 71), (19, 18, 78, 79), (27, 26, 86, 87), (5, 4, 64, 65), (13, 12, 72, 73), (127, 128, 95, 94), (96, 97, 157, 98), (98, 157, 156, 99), (99, 156, 155, 100), (100, 155, 154, 101), (101, 154, 153, 102), (102, 153, 152, 103), (103, 152, 151, 104), (104, 151, 150, 105), (105, 150, 149, 106), (106, 149, 148, 107), (107, 148, 147, 108), (108, 147, 146, 109), (109, 146, 145, 110), (110, 145, 144, 111), (111, 144, 143, 112), (112, 143, 142, 113), (113, 142, 141, 114), (114, 141, 140, 115), (115, 140, 139, 116), (116, 139, 138, 117), (117, 138, 137, 118), (118, 137, 136, 119), (119, 136, 135, 120), (120, 135, 134, 121), (121, 134, 133, 122), (122, 133, 132, 123), (123, 132, 131, 124), (124, 131, 130, 125), (125, 130, 129, 126), (126, 129, 128, 127), (115, 175, 174, 114), (123, 183, 182, 122), (101, 161, 160, 100), (109, 169, 168, 108), (117, 177, 176, 116), (125, 185, 184, 124), (103, 163, 162, 102), (111, 171, 170, 110), (119, 179, 178, 118), (127, 187, 186, 126), (105, 165, 164, 104), (113, 173, 172, 112), (121, 181, 180, 120), (99, 159, 158, 98), (107, 167, 166, 106), (0, 33, 127, 94), (1, 0, 94, 95), (3, 63, 157, 97), (2, 3, 97, 96), (4, 2, 96, 98), (6, 5, 99, 100), (8, 7, 101, 102), (10, 9, 103, 104), (12, 11, 105, 106), (14, 13, 107, 108), (16, 15, 109, 110), (18, 17, 111, 112), (20, 19, 113, 114), (22, 21, 115, 116), (24, 23, 117, 118), (26, 25, 119, 120), (28, 27, 121, 122), (30, 29, 123, 124), (32, 31, 125, 126), (34, 1, 95, 128), (35, 34, 128, 129), (36, 35, 129, 130), (37, 36, 130, 131), (38, 37, 131, 132), (39, 38, 132, 133), (40, 39, 133, 134), (41, 40, 134, 135), (42, 41, 135, 136), (43, 42, 136, 137), (44, 43, 137, 138), (45, 44, 138, 139), (46, 45, 139, 140), (47, 46, 140, 141), (48, 47, 141, 142), (49, 48, 142, 143), (50, 49, 143, 144), (51, 50, 144, 145), (52, 51, 145, 146), (53, 52, 146, 147), (54, 53, 147, 148), (55, 54, 148, 149), (56, 55, 149, 150), (57, 56, 150, 151), (58, 57, 151, 152), (59, 58, 152, 153), (60, 59, 153, 154), (61, 60, 154, 155), (62, 61, 155, 156), (63, 62, 156, 157), (65, 64, 158, 159), (67, 66, 160, 161), (69, 68, 162, 163), (71, 70, 164, 165), (73, 72, 166, 167), (75, 74, 168, 169), (77, 76, 170, 171), (79, 78, 172, 173), (81, 80, 174, 175), (83, 82, 176, 177), (85, 84, 178, 179), (87, 86, 180, 181), (89, 88, 182, 183), (91, 90, 184, 185), (93, 92, 186, 187), (21, 81, 175, 115), (80, 20, 114, 174), (29, 89, 183, 123), (88, 28, 122, 182), (7, 67, 161, 101), (66, 6, 100, 160), (15, 75, 169, 109), (74, 14, 108, 168), (23, 83, 177, 117), (82, 22, 116, 176), (31, 91, 185, 125), (90, 30, 124, 184), (9, 69, 163, 103), (68, 8, 102, 162), (17, 77, 171, 111), (76, 16, 110, 170), (25, 85, 179, 119), (84, 24, 118, 178), (33, 93, 187, 127), (92, 32, 126, 186), (11, 71, 165, 105), (70, 10, 104, 164), (19, 79, 173, 113), (78, 18, 112, 172), (27, 87, 181, 121), (86, 26, 120, 180), (5, 65, 159, 99), (64, 4, 98, 158), (13, 73, 167, 107), (72, 12, 106, 166)])
_uv = me_plane_003.uv_layers.new(name='UVMap')
_uv.uv.foreach_set('vector', [0.9683, 0.02978, 0.9999, 0.02978, 0.9999, 0.03767, 0.9674, 0.03767, 6.628e-05, 0.02978, 0.03168, 0.02978, 0.03258, 0.03767, 6.622e-05, 0.03767, 0.03168, 0.02978, 0.06348, 0.02978, 0.06479, 0.03767, 0.03258, 0.03767, 0.06348, 0.02978, 0.09537, 0.02978, 0.09679, 0.03767, 0.06479, 0.03767, 0.09537, 0.02978, 0.1273, 0.02978, 0.1287, 0.03767, 0.09679, 0.03767, 0.1273, 0.02978, 0.1594, 0.02978, 0.1607, 0.03767, 0.1287, 0.03767, 0.1594, 0.02978, 0.1915, 0.02978, 0.1928, 0.03767, 0.1607, 0.03767, 0.1915, 0.02978, 0.2238, 0.02978, 0.2249, 0.03767, 0.1928, 0.03767, 0.2238, 0.02978, 0.2561, 0.02978, 0.2571, 0.03767, 0.2249, 0.03767, 0.2561, 0.02978, 0.2885, 0.02978, 0.2893, 0.03767, 0.2571, 0.03767, 0.2885, 0.02978, 0.3209, 0.02978, 0.3216, 0.03767, 0.2893, 0.03767, 0.3209, 0.02978, 0.3534, 0.02978, 0.354, 0.03767, 0.3216, 0.03767, 0.3534, 0.02978, 0.3859, 0.02978, 0.3864, 0.03767, 0.354, 0.03767, 0.3859, 0.02978, 0.4185, 0.02978, 0.4188, 0.03767, 0.3864, 0.03767, 0.4185, 0.02978, 0.4511, 0.02978, 0.4513, 0.03767, 0.4188, 0.03767, 0.4511, 0.02978, 0.4837, 0.02978, 0.4838, 0.03767, 0.4513, 0.03767, 0.4837, 0.02978, 0.5163, 0.02978, 0.5162, 0.03767, 0.4838, 0.03767, 0.5163, 0.02978, 0.5489, 0.02978, 0.5487, 0.03767, 0.5162, 0.03767, 0.5489, 0.02978, 0.5815, 0.02978, 0.5812, 0.03767, 0.5487, 0.03767, 0.5815, 0.02978, 0.6141, 0.02978, 0.6136, 0.03767, 0.5812, 0.03767, 0.6141, 0.02978, 0.6466, 0.02978, 0.646, 0.03767, 0.6136, 0.03767, 0.6466, 0.02978, 0.6791, 0.02978, 0.6784, 0.03767, 0.646, 0.03767, 0.6791, 0.02978, 0.7115, 0.02978, 0.7107, 0.03767, 0.6784, 0.03767, 0.7115, 0.02978, 0.7439, 0.02978, 0.7429, 0.03767, 0.7107, 0.03767, 0.7439, 0.02978, 0.7762, 0.02978, 0.7751, 0.03767, 0.7429, 0.03767, 0.7762, 0.02978, 0.8085, 0.02978, 0.8072, 0.03767, 0.7751, 0.03767, 0.8085, 0.02978, 0.8406, 0.02978, 0.8393, 0.03767, 0.8072, 0.03767, 0.8406, 0.02978, 0.8727, 0.02978, 0.8713, 0.03767, 0.8393, 0.03767, 0.8727, 0.02978, 0.9046, 0.02978, 0.9032, 0.03767, 0.8713, 0.03767, 0.9046, 0.02978, 0.9365, 0.02978, 0.9352, 0.03767, 0.9032, 0.03767, 0.9365, 0.02978, 0.9683, 0.02978, 0.9674, 0.03767, 0.9352, 0.03767, 0.7512, 0.5975, 0.7512, 0.7775, 0.629, 0.7764, 0.629, 0.5985, 0.4615, 0.8045, 0.4615, 0.9844, 0.3393, 0.9834, 0.3393, 0.8055, 0.1664, 0.3956, 0.1664, 0.5753, 0.04421, 0.5745, 0.04422, 0.3965, 0.487, 0.5728, 0.487, 0.3928, 0.6092, 0.3938, 0.6092, 0.5718, 0.1943, 0.7807, 0.1943, 0.6007, 0.3165, 0.6017, 0.3165, 0.7797, 0.04736, 0.9882, 0.04736, 0.8085, 0.1696, 0.8094, 0.1696, 0.9873, 0.7518, 0.8041, 0.7518, 0.984, 0.6296, 0.983, 0.6296, 0.8051, 0.4862, 0.986, 0.4862, 0.806, 0.6085, 0.807, 0.6085, 0.985, 0.4622, 0.3918, 0.4622, 0.5718, 0.34, 0.5708, 0.34, 0.3929, 0.75, 0.3913, 0.7499, 0.5699, 0.6276, 0.5697, 0.6276, 0.3916, 0.4582, 0.5963, 0.4582, 0.7763, 0.336, 0.7752, 0.336, 0.5973, 0.1695, 0.6002, 0.1695, 0.7802, 0.04733, 0.7792, 0.04733, 0.6013, 0.3128, 0.3912, 0.3128, 0.5712, 0.1906, 0.5702, 0.1906, 0.3922, 0.314, 0.8074, 0.314, 0.986, 0.1917, 0.9857, 0.1917, 0.8076, 0.6056, 0.5988, 0.6056, 0.7788, 0.4834, 0.7778, 0.4834, 0.5999, 0.9683, 0.02978, 0.9674, 0.03767, 0.9999, 0.03767, 0.9999, 0.02978, 6.628e-05, 0.02978, 6.622e-05, 0.03767, 0.03258, 0.03767, 0.03168, 0.02978, 0.03168, 0.02978, 0.03258, 0.03767, 0.06479, 0.03767, 0.06348, 0.02978, 0.06348, 0.02978, 0.06479, 0.03767, 0.09679, 0.03767, 0.09537, 0.02978, 0.09537, 0.02978, 0.09679, 0.03767, 0.1287, 0.03767, 0.1273, 0.02978, 0.1273, 0.02978, 0.1287, 0.03767, 0.1607, 0.03767, 0.1594, 0.02978, 0.1594, 0.02978, 0.1607, 0.03767, 0.1928, 0.03767, 0.1915, 0.02978, 0.1915, 0.02978, 0.1928, 0.03767, 0.2249, 0.03767, 0.2238, 0.02978, 0.2238, 0.02978, 0.2249, 0.03767, 0.2571, 0.03767, 0.2561, 0.02978, 0.2561, 0.02978, 0.2571, 0.03767, 0.2893, 0.03767, 0.2885, 0.02978, 0.2885, 0.02978, 0.2893, 0.03767, 0.3216, 0.03767, 0.3209, 0.02978, 0.3209, 0.02978, 0.3216, 0.03767, 0.354, 0.03767, 0.3534, 0.02978, 0.3534, 0.02978, 0.354, 0.03767, 0.3864, 0.03767, 0.3859, 0.02978, 0.3859, 0.02978, 0.3864, 0.03767, 0.4188, 0.03767, 0.4185, 0.02978, 0.4185, 0.02978, 0.4188, 0.03767, 0.4513, 0.03767, 0.4511, 0.02978, 0.4511, 0.02978, 0.4513, 0.03767, 0.4838, 0.03767, 0.4837, 0.02978, 0.4837, 0.02978, 0.4838, 0.03767, 0.5162, 0.03767, 0.5163, 0.02978, 0.5163, 0.02978, 0.5162, 0.03767, 0.5487, 0.03767, 0.5489, 0.02978, 0.5489, 0.02978, 0.5487, 0.03767, 0.5812, 0.03767, 0.5815, 0.02978, 0.5815, 0.02978, 0.5812, 0.03767, 0.6136, 0.03767, 0.6141, 0.02978, 0.6141, 0.02978, 0.6136, 0.03767, 0.646, 0.03767, 0.6466, 0.02978, 0.6466, 0.02978, 0.646, 0.03767, 0.6784, 0.03767, 0.6791, 0.02978, 0.6791, 0.02978, 0.6784, 0.03767, 0.7107, 0.03767, 0.7115, 0.02978, 0.7115, 0.02978, 0.7107, 0.03767, 0.7429, 0.03767, 0.7439, 0.02978, 0.7439, 0.02978, 0.7429, 0.03767, 0.7751, 0.03767, 0.7762, 0.02978, 0.7762, 0.02978, 0.7751, 0.03767, 0.8072, 0.03767, 0.8085, 0.02978, 0.8085, 0.02978, 0.8072, 0.03767, 0.8393, 0.03767, 0.8406, 0.02978, 0.8406, 0.02978, 0.8393, 0.03767, 0.8713, 0.03767, 0.8727, 0.02978, 0.8727, 0.02978, 0.8713, 0.03767, 0.9032, 0.03767, 0.9046, 0.02978, 0.9046, 0.02978, 0.9032, 0.03767, 0.9352, 0.03767, 0.9365, 0.02978, 0.9365, 0.02978, 0.9352, 0.03767, 0.9674, 0.03767, 0.9683, 0.02978, 0.7512, 0.5975, 0.629, 0.5985, 0.629, 0.7764, 0.7512, 0.7775, 0.4615, 0.8045, 0.3393, 0.8055, 0.3393, 0.9834, 0.4615, 0.9844, 0.1664, 0.3956, 0.04422, 0.3965, 0.04421, 0.5745, 0.1664, 0.5753, 0.487, 0.5728, 0.6092, 0.5718, 0.6092, 0.3938, 0.487, 0.3928, 0.1943, 0.7807, 0.3165, 0.7797, 0.3165, 0.6017, 0.1943, 0.6007, 0.04736, 0.9882, 0.1696, 0.9873, 0.1696, 0.8094, 0.04736, 0.8085, 0.7518, 0.8041, 0.6296, 0.8051, 0.6296, 0.983, 0.7518, 0.984, 0.4862, 0.986, 0.6085, 0.985, 0.6085, 0.807, 0.4862, 0.806, 0.4622, 0.3918, 0.34, 0.3929, 0.34, 0.5708, 0.4622, 0.5718, 0.75, 0.3913, 0.6276, 0.3916, 0.6276, 0.5697, 0.7499, 0.5699, 0.4582, 0.5963, 0.336, 0.5973, 0.336, 0.7752, 0.4582, 0.7763, 0.1695, 0.6002, 0.04733, 0.6013, 0.04733, 0.7792, 0.1695, 0.7802, 0.3128, 0.3912, 0.1906, 0.3922, 0.1906, 0.5702, 0.3128, 0.5712, 0.314, 0.8074, 0.1917, 0.8076, 0.1917, 0.9857, 0.314, 0.986, 0.6056, 0.5988, 0.4834, 0.5999, 0.4834, 0.7778, 0.6056, 0.7788, 0.9999, 0.02978, 0.9683, 0.02978, 0.9683, 0.02978, 0.9999, 0.02978, 0.9999, 0.03767, 0.9999, 0.02978, 0.9999, 0.02978, 0.9999, 0.03767, 6.622e-05, 0.03767, 0.03258, 0.03767, 0.03258, 0.03767, 6.622e-05, 0.03767, 6.628e-05, 0.02978, 6.622e-05, 0.03767, 6.622e-05, 0.03767, 6.628e-05, 0.02978, 0.03168, 0.02978, 6.628e-05, 0.02978, 6.628e-05, 0.02978, 0.03168, 0.02978, 0.09537, 0.02978, 0.06348, 0.02978, 0.06348, 0.02978, 0.09537, 0.02978, 0.1594, 0.02978, 0.1273, 0.02978, 0.1273, 0.02978, 0.1594, 0.02978, 0.2238, 0.02978, 0.1915, 0.02978, 0.1915, 0.02978, 0.2238, 0.02978, 0.2885, 0.02978, 0.2561, 0.02978, 0.2561, 0.02978, 0.2885, 0.02978, 0.3534, 0.02978, 0.3209, 0.02978, 0.3209, 0.02978, 0.3534, 0.02978, 0.4185, 0.02978, 0.3859, 0.02978, 0.3859, 0.02978, 0.4185, 0.02978, 0.4837, 0.02978, 0.4511, 0.02978, 0.4511, 0.02978, 0.4837, 0.02978, 0.5489, 0.02978, 0.5163, 0.02978, 0.5163, 0.02978, 0.5489, 0.02978, 0.6141, 0.02978, 0.5815, 0.02978, 0.5815, 0.02978, 0.6141, 0.02978, 0.6791, 0.02978, 0.6466, 0.02978, 0.6466, 0.02978, 0.6791, 0.02978, 0.7439, 0.02978, 0.7115, 0.02978, 0.7115, 0.02978, 0.7439, 0.02978, 0.8085, 0.02978, 0.7762, 0.02978, 0.7762, 0.02978, 0.8085, 0.02978, 0.8727, 0.02978, 0.8406, 0.02978, 0.8406, 0.02978, 0.8727, 0.02978, 0.9365, 0.02978, 0.9046, 0.02978, 0.9046, 0.02978, 0.9365, 0.02978, 0.9674, 0.03767, 0.9999, 0.03767, 0.9999, 0.03767, 0.9674, 0.03767, 0.9352, 0.03767, 0.9674, 0.03767, 0.9674, 0.03767, 0.9352, 0.03767, 0.9032, 0.03767, 0.9352, 0.03767, 0.9352, 0.03767, 0.9032, 0.03767, 0.8713, 0.03767, 0.9032, 0.03767, 0.9032, 0.03767, 0.8713, 0.03767, 0.8393, 0.03767, 0.8713, 0.03767, 0.8713, 0.03767, 0.8393, 0.03767, 0.8072, 0.03767, 0.8393, 0.03767, 0.8393, 0.03767, 0.8072, 0.03767, 0.7751, 0.03767, 0.8072, 0.03767, 0.8072, 0.03767, 0.7751, 0.03767, 0.7429, 0.03767, 0.7751, 0.03767, 0.7751, 0.03767, 0.7429, 0.03767, 0.7107, 0.03767, 0.7429, 0.03767, 0.7429, 0.03767, 0.7107, 0.03767, 0.6784, 0.03767, 0.7107, 0.03767, 0.7107, 0.03767, 0.6784, 0.03767, 0.646, 0.03767, 0.6784, 0.03767, 0.6784, 0.03767, 0.646, 0.03767, 0.6136, 0.03767, 0.646, 0.03767, 0.646, 0.03767, 0.6136, 0.03767, 0.5812, 0.03767, 0.6136, 0.03767, 0.6136, 0.03767, 0.5812, 0.03767, 0.5487, 0.03767, 0.5812, 0.03767, 0.5812, 0.03767, 0.5487, 0.03767, 0.5162, 0.03767, 0.5487, 0.03767, 0.5487, 0.03767, 0.5162, 0.03767, 0.4838, 0.03767, 0.5162, 0.03767, 0.5162, 0.03767, 0.4838, 0.03767, 0.4513, 0.03767, 0.4838, 0.03767, 0.4838, 0.03767, 0.4513, 0.03767, 0.4188, 0.03767, 0.4513, 0.03767, 0.4513, 0.03767, 0.4188, 0.03767, 0.3864, 0.03767, 0.4188, 0.03767, 0.4188, 0.03767, 0.3864, 0.03767, 0.354, 0.03767, 0.3864, 0.03767, 0.3864, 0.03767, 0.354, 0.03767, 0.3216, 0.03767, 0.354, 0.03767, 0.354, 0.03767, 0.3216, 0.03767, 0.2893, 0.03767, 0.3216, 0.03767, 0.3216, 0.03767, 0.2893, 0.03767, 0.2571, 0.03767, 0.2893, 0.03767, 0.2893, 0.03767, 0.2571, 0.03767, 0.2249, 0.03767, 0.2571, 0.03767, 0.2571, 0.03767, 0.2249, 0.03767, 0.1928, 0.03767, 0.2249, 0.03767, 0.2249, 0.03767, 0.1928, 0.03767, 0.1607, 0.03767, 0.1928, 0.03767, 0.1928, 0.03767, 0.1607, 0.03767, 0.1287, 0.03767, 0.1607, 0.03767, 0.1607, 0.03767, 0.1287, 0.03767, 0.09679, 0.03767, 0.1287, 0.03767, 0.1287, 0.03767, 0.09679, 0.03767, 0.06479, 0.03767, 0.09679, 0.03767, 0.09679, 0.03767, 0.06479, 0.03767, 0.03258, 0.03767, 0.06479, 0.03767, 0.06479, 0.03767, 0.03258, 0.03767, 0.1917, 0.8076, 0.1917, 0.9857, 0.1917, 0.9857, 0.1917, 0.8076, 0.04422, 0.3965, 0.04421, 0.5745, 0.04421, 0.5745, 0.04422, 0.3965, 0.6296, 0.8051, 0.6296, 0.983, 0.6296, 0.983, 0.6296, 0.8051, 0.336, 0.5973, 0.336, 0.7752, 0.336, 0.7752, 0.336, 0.5973, 0.4834, 0.5999, 0.4834, 0.7778, 0.4834, 0.7778, 0.4834, 0.5999, 0.6092, 0.5718, 0.6092, 0.3938, 0.6092, 0.3938, 0.6092, 0.5718, 0.6085, 0.985, 0.6085, 0.807, 0.6085, 0.807, 0.6085, 0.985, 0.04733, 0.6013, 0.04733, 0.7792, 0.04733, 0.7792, 0.04733, 0.6013, 0.629, 0.5985, 0.629, 0.7764, 0.629, 0.7764, 0.629, 0.5985, 0.3165, 0.7797, 0.3165, 0.6017, 0.3165, 0.6017, 0.3165, 0.7797, 0.34, 0.3929, 0.34, 0.5708, 0.34, 0.5708, 0.34, 0.3929, 0.1906, 0.3922, 0.1906, 0.5702, 0.1906, 0.5702, 0.1906, 0.3922, 0.3393, 0.8055, 0.3393, 0.9834, 0.3393, 0.9834, 0.3393, 0.8055, 0.1696, 0.9873, 0.1696, 0.8094, 0.1696, 0.8094, 0.1696, 0.9873, 0.6276, 0.3916, 0.6276, 0.5697, 0.6276, 0.5697, 0.6276, 0.3916, 0.7512, 0.5975, 0.629, 0.5985, 0.629, 0.5985, 0.7512, 0.5975, 0.629, 0.7764, 0.7512, 0.7775, 0.7512, 0.7775, 0.629, 0.7764, 0.4615, 0.8045, 0.3393, 0.8055, 0.3393, 0.8055, 0.4615, 0.8045, 0.3393, 0.9834, 0.4615, 0.9844, 0.4615, 0.9844, 0.3393, 0.9834, 0.1664, 0.3956, 0.04422, 0.3965, 0.04422, 0.3965, 0.1664, 0.3956, 0.04421, 0.5745, 0.1664, 0.5753, 0.1664, 0.5753, 0.04421, 0.5745, 0.487, 0.5728, 0.6092, 0.5718, 0.6092, 0.5718, 0.487, 0.5728, 0.6092, 0.3938, 0.487, 0.3928, 0.487, 0.3928, 0.6092, 0.3938, 0.1943, 0.7807, 0.3165, 0.7797, 0.3165, 0.7797, 0.1943, 0.7807, 0.3165, 0.6017, 0.1943, 0.6007, 0.1943, 0.6007, 0.3165, 0.6017, 0.04736, 0.9882, 0.1696, 0.9873, 0.1696, 0.9873, 0.04736, 0.9882, 0.1696, 0.8094, 0.04736, 0.8085, 0.04736, 0.8085, 0.1696, 0.8094, 0.7518, 0.8041, 0.6296, 0.8051, 0.6296, 0.8051, 0.7518, 0.8041, 0.6296, 0.983, 0.7518, 0.984, 0.7518, 0.984, 0.6296, 0.983, 0.4862, 0.986, 0.6085, 0.985, 0.6085, 0.985, 0.4862, 0.986, 0.6085, 0.807, 0.4862, 0.806, 0.4862, 0.806, 0.6085, 0.807, 0.4622, 0.3918, 0.34, 0.3929, 0.34, 0.3929, 0.4622, 0.3918, 0.34, 0.5708, 0.4622, 0.5718, 0.4622, 0.5718, 0.34, 0.5708, 0.75, 0.3913, 0.6276, 0.3916, 0.6276, 0.3916, 0.75, 0.3913, 0.6276, 0.5697, 0.7499, 0.5699, 0.7499, 0.5699, 0.6276, 0.5697, 0.4582, 0.5963, 0.336, 0.5973, 0.336, 0.5973, 0.4582, 0.5963, 0.336, 0.7752, 0.4582, 0.7763, 0.4582, 0.7763, 0.336, 0.7752, 0.1695, 0.6002, 0.04733, 0.6013, 0.04733, 0.6013, 0.1695, 0.6002, 0.04733, 0.7792, 0.1695, 0.7802, 0.1695, 0.7802, 0.04733, 0.7792, 0.3128, 0.3912, 0.1906, 0.3922, 0.1906, 0.3922, 0.3128, 0.3912, 0.1906, 0.5702, 0.3128, 0.5712, 0.3128, 0.5712, 0.1906, 0.5702, 0.314, 0.8074, 0.1917, 0.8076, 0.1917, 0.8076, 0.314, 0.8074, 0.1917, 0.9857, 0.314, 0.986, 0.314, 0.986, 0.1917, 0.9857, 0.6056, 0.5988, 0.4834, 0.5999, 0.4834, 0.5999, 0.6056, 0.5988, 0.4834, 0.7778, 0.6056, 0.7788, 0.6056, 0.7788, 0.4834, 0.7778])
me_plane_003.materials.append(mat_material_001)
me_plane_003.use_remesh_preserve_volume = False
me_plane_003.use_remesh_preserve_attributes = False
me_plane_003.use_mirror_vertex_groups = False
me_plane_003.update()
me_plane_004 = bpy.data.meshes.new('Plane.004')
me_plane_004.from_pydata([(3.16, 1.788e-08, 0.2656), (3.16, 1.788e-08, 0.3156), (-3.16, 1.788e-08, 0.2656), (-3.16, 1.788e-08, 0.3156), (-2.96, 1.788e-08, 0.2328), (-2.759, 1.788e-08, 0.1956), (-2.558, 1.788e-08, 0.1561), (-2.356, 1.788e-08, 0.1171), (-2.153, 1.788e-08, 0.07997), (-1.95, 1.788e-08, 0.04581), (-1.746, 1.788e-08, 0.0147), (-1.542, 1.788e-08, -0.01295), (-1.337, 1.788e-08, -0.03727), (-1.132, 1.788e-08, -0.05803), (-0.9266, 1.788e-08, -0.07541), (-0.721, 1.788e-08, -0.08924), (-0.5151, 1.788e-08, -0.09965), (-0.3092, 1.788e-08, -0.1066), (-0.103, 1.788e-08, -0.11), (0.103, 1.788e-08, -0.11), (0.3092, 1.788e-08, -0.1066), (0.5151, 1.788e-08, -0.09965), (0.721, 1.788e-08, -0.08924), (0.9266, 1.788e-08, -0.07541), (1.132, 1.788e-08, -0.05803), (1.337, 1.788e-08, -0.03727), (1.542, 1.788e-08, -0.01294), (1.746, 1.788e-08, 0.0147), (1.95, 1.788e-08, 0.04581), (2.153, 1.788e-08, 0.07997), (2.356, 1.788e-08, 0.1171), (2.558, 1.788e-08, 0.1561), (2.759, 1.788e-08, 0.1956), (2.96, 1.788e-08, 0.2328), (2.955, 1.788e-08, 0.2821), (2.751, 1.788e-08, 0.2447), (2.549, 1.788e-08, 0.205), (2.347, 1.788e-08, 0.166), (2.144, 1.788e-08, 0.129), (1.942, 1.788e-08, 0.09492), (1.739, 1.788e-08, 0.06394), (1.536, 1.788e-08, 0.03639), (1.332, 1.788e-08, 0.01218), (1.127, 1.788e-08, -0.008516), (0.9229, 1.788e-08, -0.02581), (0.7181, 1.788e-08, -0.03959), (0.5131, 1.788e-08, -0.04995), (0.3079, 1.788e-08, -0.05684), (0.1026, 1.788e-08, -0.06029), (-0.1026, 1.788e-08, -0.06029), (-0.3079, 1.788e-08, -0.05684), (-0.513, 1.788e-08, -0.04995), (-0.7181, 1.788e-08, -0.03959), (-0.9229, 1.788e-08, -0.02581), (-1.127, 1.788e-08, -0.008516), (-1.332, 1.788e-08, 0.01218), (-1.536, 1.788e-08, 0.03639), (-1.739, 1.788e-08, 0.06394), (-1.942, 1.788e-08, 0.09492), (-2.144, 1.788e-08, 0.129), (-2.347, 1.788e-08, 0.166), (-2.549, 1.788e-08, 0.205), (-2.751, 1.788e-08, 0.2447), (-2.955, 1.788e-08, 0.2821), (-2.985, 2.98e-08, 0.09508), (-2.785, 2.98e-08, 0.05805), (-2.583, 2.98e-08, 0.01849), (-2.383, 2.98e-08, -0.02011), (-2.175, 2.98e-08, -0.05818), (-1.974, 2.98e-08, -0.09195), (-1.764, 2.98e-08, -0.1241), (-1.562, 2.98e-08, -0.1514), (-1.35, 2.98e-08, -0.1766), (-1.147, 2.98e-08, -0.1971), (-0.9348, 2.98e-08, -0.2151), (-0.7316, 2.98e-08, -0.2287), (-0.5186, 2.98e-08, -0.2395), (-0.315, 2.98e-08, -0.2463), (-0.1018, 2.98e-08, -0.2499), (0.1018, 2.98e-08, -0.2499), (0.315, 2.98e-08, -0.2463), (0.5186, 2.98e-08, -0.2395), (0.7316, 2.98e-08, -0.2287), (0.9348, 2.98e-08, -0.2151), (1.147, 2.98e-08, -0.1971), (1.35, 2.98e-08, -0.1766), (1.562, 2.98e-08, -0.1514), (1.764, 2.98e-08, -0.1241), (1.974, 2.98e-08, -0.09195), (2.175, 2.98e-08, -0.05818), (2.383, 2.98e-08, -0.02011), (2.583, 2.98e-08, 0.01849), (2.785, 2.98e-08, 0.05805), (2.985, 2.98e-08, 0.09508), (3.16, 0.01, 0.2656), (3.16, 0.01, 0.3156), (-3.16, 0.01, 0.2656), (-3.16, 0.01, 0.3156), (-2.96, 0.01, 0.2328), (-2.759, 0.01, 0.1956), (-2.558, 0.01, 0.1561), (-2.356, 0.01, 0.1171), (-2.153, 0.01, 0.07997), (-1.95, 0.01, 0.04581), (-1.746, 0.01, 0.0147), (-1.542, 0.01, -0.01295), (-1.337, 0.01, -0.03727), (-1.132, 0.01, -0.05803), (-0.9266, 0.01, -0.07541), (-0.721, 0.01, -0.08924), (-0.5151, 0.01, -0.09965), (-0.3092, 0.01, -0.1066), (-0.103, 0.01, -0.11), (0.103, 0.01, -0.11), (0.3092, 0.01, -0.1066), (0.5151, 0.01, -0.09965), (0.721, 0.01, -0.08924), (0.9266, 0.01, -0.07541), (1.132, 0.01, -0.05803), (1.337, 0.01, -0.03727), (1.542, 0.01, -0.01294), (1.746, 0.01, 0.0147), (1.95, 0.01, 0.04581), (2.153, 0.01, 0.07997), (2.356, 0.01, 0.1171), (2.558, 0.01, 0.1561), (2.759, 0.01, 0.1956), (2.96, 0.01, 0.2328), (2.955, 0.01, 0.2821), (2.751, 0.01, 0.2447), (2.549, 0.01, 0.205), (2.347, 0.01, 0.166), (2.144, 0.01, 0.129), (1.942, 0.01, 0.09492), (1.739, 0.01, 0.06394), (1.536, 0.01, 0.03639), (1.332, 0.01, 0.01218), (1.127, 0.01, -0.008516), (0.9229, 0.01, -0.02581), (0.7181, 0.01, -0.03959), (0.5131, 0.01, -0.04995), (0.3079, 0.01, -0.05684), (0.1026, 0.01, -0.06029), (-0.1026, 0.01, -0.06029), (-0.3079, 0.01, -0.05684), (-0.513, 0.01, -0.04995), (-0.7181, 0.01, -0.03959), (-0.9229, 0.01, -0.02581), (-1.127, 0.01, -0.008516), (-1.332, 0.01, 0.01218), (-1.536, 0.01, 0.03639), (-1.739, 0.01, 0.06394), (-1.942, 0.01, 0.09492), (-2.144, 0.01, 0.129), (-2.347, 0.01, 0.166), (-2.549, 0.01, 0.205), (-2.751, 0.01, 0.2447), (-2.955, 0.01, 0.2821), (-2.985, 0.01, 0.09508), (-2.785, 0.01, 0.05805), (-2.583, 0.01, 0.01849), (-2.383, 0.01, -0.02011), (-2.175, 0.01, -0.05818), (-1.974, 0.01, -0.09195), (-1.764, 0.01, -0.1241), (-1.562, 0.01, -0.1514), (-1.35, 0.01, -0.1766), (-1.147, 0.01, -0.1971), (-0.9348, 0.01, -0.2151), (-0.7316, 0.01, -0.2287), (-0.5186, 0.01, -0.2395), (-0.315, 0.01, -0.2463), (-0.1018, 0.01, -0.2499), (0.1018, 0.01, -0.2499), (0.315, 0.01, -0.2463), (0.5186, 0.01, -0.2395), (0.7316, 0.01, -0.2287), (0.9348, 0.01, -0.2151), (1.147, 0.01, -0.1971), (1.35, 0.01, -0.1766), (1.562, 0.01, -0.1514), (1.764, 0.01, -0.1241), (1.974, 0.01, -0.09195), (2.175, 0.01, -0.05818), (2.383, 0.01, -0.02011), (2.583, 0.01, 0.01849), (2.785, 0.01, 0.05805), (2.985, 0.01, 0.09508)], [], [(33, 0, 1, 34), (2, 4, 63, 3), (4, 5, 62, 63), (5, 6, 61, 62), (6, 7, 60, 61), (7, 8, 59, 60), (8, 9, 58, 59), (9, 10, 57, 58), (10, 11, 56, 57), (11, 12, 55, 56), (12, 13, 54, 55), (13, 14, 53, 54), (14, 15, 52, 53), (15, 16, 51, 52), (16, 17, 50, 51), (17, 18, 49, 50), (18, 19, 48, 49), (19, 20, 47, 48), (20, 21, 46, 47), (21, 22, 45, 46), (22, 23, 44, 45), (23, 24, 43, 44), (24, 25, 42, 43), (25, 26, 41, 42), (26, 27, 40, 41), (27, 28, 39, 40), (28, 29, 38, 39), (29, 30, 37, 38), (30, 31, 36, 37), (31, 32, 35, 36), (32, 33, 34, 35), (21, 20, 80, 81), (29, 28, 88, 89), (7, 6, 66, 67), (15, 14, 74, 75), (23, 22, 82, 83), (31, 30, 90, 91), (9, 8, 68, 69), (17, 16, 76, 77), (25, 24, 84, 85), (33, 32, 92, 93), (11, 10, 70, 71), (19, 18, 78, 79), (27, 26, 86, 87), (5, 4, 64, 65), (13, 12, 72, 73), (127, 128, 95, 94), (96, 97, 157, 98), (98, 157, 156, 99), (99, 156, 155, 100), (100, 155, 154, 101), (101, 154, 153, 102), (102, 153, 152, 103), (103, 152, 151, 104), (104, 151, 150, 105), (105, 150, 149, 106), (106, 149, 148, 107), (107, 148, 147, 108), (108, 147, 146, 109), (109, 146, 145, 110), (110, 145, 144, 111), (111, 144, 143, 112), (112, 143, 142, 113), (113, 142, 141, 114), (114, 141, 140, 115), (115, 140, 139, 116), (116, 139, 138, 117), (117, 138, 137, 118), (118, 137, 136, 119), (119, 136, 135, 120), (120, 135, 134, 121), (121, 134, 133, 122), (122, 133, 132, 123), (123, 132, 131, 124), (124, 131, 130, 125), (125, 130, 129, 126), (126, 129, 128, 127), (115, 175, 174, 114), (123, 183, 182, 122), (101, 161, 160, 100), (109, 169, 168, 108), (117, 177, 176, 116), (125, 185, 184, 124), (103, 163, 162, 102), (111, 171, 170, 110), (119, 179, 178, 118), (127, 187, 186, 126), (105, 165, 164, 104), (113, 173, 172, 112), (121, 181, 180, 120), (99, 159, 158, 98), (107, 167, 166, 106), (0, 33, 127, 94), (1, 0, 94, 95), (3, 63, 157, 97), (2, 3, 97, 96), (4, 2, 96, 98), (6, 5, 99, 100), (8, 7, 101, 102), (10, 9, 103, 104), (12, 11, 105, 106), (14, 13, 107, 108), (16, 15, 109, 110), (18, 17, 111, 112), (20, 19, 113, 114), (22, 21, 115, 116), (24, 23, 117, 118), (26, 25, 119, 120), (28, 27, 121, 122), (30, 29, 123, 124), (32, 31, 125, 126), (34, 1, 95, 128), (35, 34, 128, 129), (36, 35, 129, 130), (37, 36, 130, 131), (38, 37, 131, 132), (39, 38, 132, 133), (40, 39, 133, 134), (41, 40, 134, 135), (42, 41, 135, 136), (43, 42, 136, 137), (44, 43, 137, 138), (45, 44, 138, 139), (46, 45, 139, 140), (47, 46, 140, 141), (48, 47, 141, 142), (49, 48, 142, 143), (50, 49, 143, 144), (51, 50, 144, 145), (52, 51, 145, 146), (53, 52, 146, 147), (54, 53, 147, 148), (55, 54, 148, 149), (56, 55, 149, 150), (57, 56, 150, 151), (58, 57, 151, 152), (59, 58, 152, 153), (60, 59, 153, 154), (61, 60, 154, 155), (62, 61, 155, 156), (63, 62, 156, 157), (65, 64, 158, 159), (67, 66, 160, 161), (69, 68, 162, 163), (71, 70, 164, 165), (73, 72, 166, 167), (75, 74, 168, 169), (77, 76, 170, 171), (79, 78, 172, 173), (81, 80, 174, 175), (83, 82, 176, 177), (85, 84, 178, 179), (87, 86, 180, 181), (89, 88, 182, 183), (91, 90, 184, 185), (93, 92, 186, 187), (21, 81, 175, 115), (80, 20, 114, 174), (29, 89, 183, 123), (88, 28, 122, 182), (7, 67, 161, 101), (66, 6, 100, 160), (15, 75, 169, 109), (74, 14, 108, 168), (23, 83, 177, 117), (82, 22, 116, 176), (31, 91, 185, 125), (90, 30, 124, 184), (9, 69, 163, 103), (68, 8, 102, 162), (17, 77, 171, 111), (76, 16, 110, 170), (25, 85, 179, 119), (84, 24, 118, 178), (33, 93, 187, 127), (92, 32, 126, 186), (11, 71, 165, 105), (70, 10, 104, 164), (19, 79, 173, 113), (78, 18, 112, 172), (27, 87, 181, 121), (86, 26, 120, 180), (5, 65, 159, 99), (64, 4, 98, 158), (13, 73, 167, 107), (72, 12, 106, 166)])
_uv = me_plane_004.uv_layers.new(name='UVMap')
_uv.uv.foreach_set('vector', [0.9683, 0.02978, 0.9999, 0.02978, 0.9999, 0.03767, 0.9674, 0.03767, 6.628e-05, 0.02978, 0.03168, 0.02978, 0.03258, 0.03767, 6.622e-05, 0.03767, 0.03168, 0.02978, 0.06348, 0.02978, 0.06479, 0.03767, 0.03258, 0.03767, 0.06348, 0.02978, 0.09537, 0.02978, 0.09679, 0.03767, 0.06479, 0.03767, 0.09537, 0.02978, 0.1273, 0.02978, 0.1287, 0.03767, 0.09679, 0.03767, 0.1273, 0.02978, 0.1594, 0.02978, 0.1607, 0.03767, 0.1287, 0.03767, 0.1594, 0.02978, 0.1915, 0.02978, 0.1928, 0.03767, 0.1607, 0.03767, 0.1915, 0.02978, 0.2238, 0.02978, 0.2249, 0.03767, 0.1928, 0.03767, 0.2238, 0.02978, 0.2561, 0.02978, 0.2571, 0.03767, 0.2249, 0.03767, 0.2561, 0.02978, 0.2885, 0.02978, 0.2893, 0.03767, 0.2571, 0.03767, 0.2885, 0.02978, 0.3209, 0.02978, 0.3216, 0.03767, 0.2893, 0.03767, 0.3209, 0.02978, 0.3534, 0.02978, 0.354, 0.03767, 0.3216, 0.03767, 0.3534, 0.02978, 0.3859, 0.02978, 0.3864, 0.03767, 0.354, 0.03767, 0.3859, 0.02978, 0.4185, 0.02978, 0.4188, 0.03767, 0.3864, 0.03767, 0.4185, 0.02978, 0.4511, 0.02978, 0.4513, 0.03767, 0.4188, 0.03767, 0.4511, 0.02978, 0.4837, 0.02978, 0.4838, 0.03767, 0.4513, 0.03767, 0.4837, 0.02978, 0.5163, 0.02978, 0.5162, 0.03767, 0.4838, 0.03767, 0.5163, 0.02978, 0.5489, 0.02978, 0.5487, 0.03767, 0.5162, 0.03767, 0.5489, 0.02978, 0.5815, 0.02978, 0.5812, 0.03767, 0.5487, 0.03767, 0.5815, 0.02978, 0.6141, 0.02978, 0.6136, 0.03767, 0.5812, 0.03767, 0.6141, 0.02978, 0.6466, 0.02978, 0.646, 0.03767, 0.6136, 0.03767, 0.6466, 0.02978, 0.6791, 0.02978, 0.6784, 0.03767, 0.646, 0.03767, 0.6791, 0.02978, 0.7115, 0.02978, 0.7107, 0.03767, 0.6784, 0.03767, 0.7115, 0.02978, 0.7439, 0.02978, 0.7429, 0.03767, 0.7107, 0.03767, 0.7439, 0.02978, 0.7762, 0.02978, 0.7751, 0.03767, 0.7429, 0.03767, 0.7762, 0.02978, 0.8085, 0.02978, 0.8072, 0.03767, 0.7751, 0.03767, 0.8085, 0.02978, 0.8406, 0.02978, 0.8393, 0.03767, 0.8072, 0.03767, 0.8406, 0.02978, 0.8727, 0.02978, 0.8713, 0.03767, 0.8393, 0.03767, 0.8727, 0.02978, 0.9046, 0.02978, 0.9032, 0.03767, 0.8713, 0.03767, 0.9046, 0.02978, 0.9365, 0.02978, 0.9352, 0.03767, 0.9032, 0.03767, 0.9365, 0.02978, 0.9683, 0.02978, 0.9674, 0.03767, 0.9352, 0.03767, 0.7512, 0.5975, 0.7512, 0.7775, 0.629, 0.7764, 0.629, 0.5985, 0.4615, 0.8045, 0.4615, 0.9844, 0.3393, 0.9834, 0.3393, 0.8055, 0.1664, 0.3956, 0.1664, 0.5753, 0.04421, 0.5745, 0.04422, 0.3965, 0.487, 0.5728, 0.487, 0.3928, 0.6092, 0.3938, 0.6092, 0.5718, 0.1943, 0.7807, 0.1943, 0.6007, 0.3165, 0.6017, 0.3165, 0.7797, 0.04736, 0.9882, 0.04736, 0.8085, 0.1696, 0.8094, 0.1696, 0.9873, 0.7518, 0.8041, 0.7518, 0.984, 0.6296, 0.983, 0.6296, 0.8051, 0.4862, 0.986, 0.4862, 0.806, 0.6085, 0.807, 0.6085, 0.985, 0.4622, 0.3918, 0.4622, 0.5718, 0.34, 0.5708, 0.34, 0.3929, 0.75, 0.3913, 0.7499, 0.5699, 0.6276, 0.5697, 0.6276, 0.3916, 0.4582, 0.5963, 0.4582, 0.7763, 0.336, 0.7752, 0.336, 0.5973, 0.1695, 0.6002, 0.1695, 0.7802, 0.04733, 0.7792, 0.04733, 0.6013, 0.3128, 0.3912, 0.3128, 0.5712, 0.1906, 0.5702, 0.1906, 0.3922, 0.314, 0.8074, 0.314, 0.986, 0.1917, 0.9857, 0.1917, 0.8076, 0.6056, 0.5988, 0.6056, 0.7788, 0.4834, 0.7778, 0.4834, 0.5999, 0.9683, 0.02978, 0.9674, 0.03767, 0.9999, 0.03767, 0.9999, 0.02978, 6.628e-05, 0.02978, 6.622e-05, 0.03767, 0.03258, 0.03767, 0.03168, 0.02978, 0.03168, 0.02978, 0.03258, 0.03767, 0.06479, 0.03767, 0.06348, 0.02978, 0.06348, 0.02978, 0.06479, 0.03767, 0.09679, 0.03767, 0.09537, 0.02978, 0.09537, 0.02978, 0.09679, 0.03767, 0.1287, 0.03767, 0.1273, 0.02978, 0.1273, 0.02978, 0.1287, 0.03767, 0.1607, 0.03767, 0.1594, 0.02978, 0.1594, 0.02978, 0.1607, 0.03767, 0.1928, 0.03767, 0.1915, 0.02978, 0.1915, 0.02978, 0.1928, 0.03767, 0.2249, 0.03767, 0.2238, 0.02978, 0.2238, 0.02978, 0.2249, 0.03767, 0.2571, 0.03767, 0.2561, 0.02978, 0.2561, 0.02978, 0.2571, 0.03767, 0.2893, 0.03767, 0.2885, 0.02978, 0.2885, 0.02978, 0.2893, 0.03767, 0.3216, 0.03767, 0.3209, 0.02978, 0.3209, 0.02978, 0.3216, 0.03767, 0.354, 0.03767, 0.3534, 0.02978, 0.3534, 0.02978, 0.354, 0.03767, 0.3864, 0.03767, 0.3859, 0.02978, 0.3859, 0.02978, 0.3864, 0.03767, 0.4188, 0.03767, 0.4185, 0.02978, 0.4185, 0.02978, 0.4188, 0.03767, 0.4513, 0.03767, 0.4511, 0.02978, 0.4511, 0.02978, 0.4513, 0.03767, 0.4838, 0.03767, 0.4837, 0.02978, 0.4837, 0.02978, 0.4838, 0.03767, 0.5162, 0.03767, 0.5163, 0.02978, 0.5163, 0.02978, 0.5162, 0.03767, 0.5487, 0.03767, 0.5489, 0.02978, 0.5489, 0.02978, 0.5487, 0.03767, 0.5812, 0.03767, 0.5815, 0.02978, 0.5815, 0.02978, 0.5812, 0.03767, 0.6136, 0.03767, 0.6141, 0.02978, 0.6141, 0.02978, 0.6136, 0.03767, 0.646, 0.03767, 0.6466, 0.02978, 0.6466, 0.02978, 0.646, 0.03767, 0.6784, 0.03767, 0.6791, 0.02978, 0.6791, 0.02978, 0.6784, 0.03767, 0.7107, 0.03767, 0.7115, 0.02978, 0.7115, 0.02978, 0.7107, 0.03767, 0.7429, 0.03767, 0.7439, 0.02978, 0.7439, 0.02978, 0.7429, 0.03767, 0.7751, 0.03767, 0.7762, 0.02978, 0.7762, 0.02978, 0.7751, 0.03767, 0.8072, 0.03767, 0.8085, 0.02978, 0.8085, 0.02978, 0.8072, 0.03767, 0.8393, 0.03767, 0.8406, 0.02978, 0.8406, 0.02978, 0.8393, 0.03767, 0.8713, 0.03767, 0.8727, 0.02978, 0.8727, 0.02978, 0.8713, 0.03767, 0.9032, 0.03767, 0.9046, 0.02978, 0.9046, 0.02978, 0.9032, 0.03767, 0.9352, 0.03767, 0.9365, 0.02978, 0.9365, 0.02978, 0.9352, 0.03767, 0.9674, 0.03767, 0.9683, 0.02978, 0.7512, 0.5975, 0.629, 0.5985, 0.629, 0.7764, 0.7512, 0.7775, 0.4615, 0.8045, 0.3393, 0.8055, 0.3393, 0.9834, 0.4615, 0.9844, 0.1664, 0.3956, 0.04422, 0.3965, 0.04421, 0.5745, 0.1664, 0.5753, 0.487, 0.5728, 0.6092, 0.5718, 0.6092, 0.3938, 0.487, 0.3928, 0.1943, 0.7807, 0.3165, 0.7797, 0.3165, 0.6017, 0.1943, 0.6007, 0.04736, 0.9882, 0.1696, 0.9873, 0.1696, 0.8094, 0.04736, 0.8085, 0.7518, 0.8041, 0.6296, 0.8051, 0.6296, 0.983, 0.7518, 0.984, 0.4862, 0.986, 0.6085, 0.985, 0.6085, 0.807, 0.4862, 0.806, 0.4622, 0.3918, 0.34, 0.3929, 0.34, 0.5708, 0.4622, 0.5718, 0.75, 0.3913, 0.6276, 0.3916, 0.6276, 0.5697, 0.7499, 0.5699, 0.4582, 0.5963, 0.336, 0.5973, 0.336, 0.7752, 0.4582, 0.7763, 0.1695, 0.6002, 0.04733, 0.6013, 0.04733, 0.7792, 0.1695, 0.7802, 0.3128, 0.3912, 0.1906, 0.3922, 0.1906, 0.5702, 0.3128, 0.5712, 0.314, 0.8074, 0.1917, 0.8076, 0.1917, 0.9857, 0.314, 0.986, 0.6056, 0.5988, 0.4834, 0.5999, 0.4834, 0.7778, 0.6056, 0.7788, 0.9999, 0.02978, 0.9683, 0.02978, 0.9683, 0.02978, 0.9999, 0.02978, 0.9999, 0.03767, 0.9999, 0.02978, 0.9999, 0.02978, 0.9999, 0.03767, 6.622e-05, 0.03767, 0.03258, 0.03767, 0.03258, 0.03767, 6.622e-05, 0.03767, 6.628e-05, 0.02978, 6.622e-05, 0.03767, 6.622e-05, 0.03767, 6.628e-05, 0.02978, 0.03168, 0.02978, 6.628e-05, 0.02978, 6.628e-05, 0.02978, 0.03168, 0.02978, 0.09537, 0.02978, 0.06348, 0.02978, 0.06348, 0.02978, 0.09537, 0.02978, 0.1594, 0.02978, 0.1273, 0.02978, 0.1273, 0.02978, 0.1594, 0.02978, 0.2238, 0.02978, 0.1915, 0.02978, 0.1915, 0.02978, 0.2238, 0.02978, 0.2885, 0.02978, 0.2561, 0.02978, 0.2561, 0.02978, 0.2885, 0.02978, 0.3534, 0.02978, 0.3209, 0.02978, 0.3209, 0.02978, 0.3534, 0.02978, 0.4185, 0.02978, 0.3859, 0.02978, 0.3859, 0.02978, 0.4185, 0.02978, 0.4837, 0.02978, 0.4511, 0.02978, 0.4511, 0.02978, 0.4837, 0.02978, 0.5489, 0.02978, 0.5163, 0.02978, 0.5163, 0.02978, 0.5489, 0.02978, 0.6141, 0.02978, 0.5815, 0.02978, 0.5815, 0.02978, 0.6141, 0.02978, 0.6791, 0.02978, 0.6466, 0.02978, 0.6466, 0.02978, 0.6791, 0.02978, 0.7439, 0.02978, 0.7115, 0.02978, 0.7115, 0.02978, 0.7439, 0.02978, 0.8085, 0.02978, 0.7762, 0.02978, 0.7762, 0.02978, 0.8085, 0.02978, 0.8727, 0.02978, 0.8406, 0.02978, 0.8406, 0.02978, 0.8727, 0.02978, 0.9365, 0.02978, 0.9046, 0.02978, 0.9046, 0.02978, 0.9365, 0.02978, 0.9674, 0.03767, 0.9999, 0.03767, 0.9999, 0.03767, 0.9674, 0.03767, 0.9352, 0.03767, 0.9674, 0.03767, 0.9674, 0.03767, 0.9352, 0.03767, 0.9032, 0.03767, 0.9352, 0.03767, 0.9352, 0.03767, 0.9032, 0.03767, 0.8713, 0.03767, 0.9032, 0.03767, 0.9032, 0.03767, 0.8713, 0.03767, 0.8393, 0.03767, 0.8713, 0.03767, 0.8713, 0.03767, 0.8393, 0.03767, 0.8072, 0.03767, 0.8393, 0.03767, 0.8393, 0.03767, 0.8072, 0.03767, 0.7751, 0.03767, 0.8072, 0.03767, 0.8072, 0.03767, 0.7751, 0.03767, 0.7429, 0.03767, 0.7751, 0.03767, 0.7751, 0.03767, 0.7429, 0.03767, 0.7107, 0.03767, 0.7429, 0.03767, 0.7429, 0.03767, 0.7107, 0.03767, 0.6784, 0.03767, 0.7107, 0.03767, 0.7107, 0.03767, 0.6784, 0.03767, 0.646, 0.03767, 0.6784, 0.03767, 0.6784, 0.03767, 0.646, 0.03767, 0.6136, 0.03767, 0.646, 0.03767, 0.646, 0.03767, 0.6136, 0.03767, 0.5812, 0.03767, 0.6136, 0.03767, 0.6136, 0.03767, 0.5812, 0.03767, 0.5487, 0.03767, 0.5812, 0.03767, 0.5812, 0.03767, 0.5487, 0.03767, 0.5162, 0.03767, 0.5487, 0.03767, 0.5487, 0.03767, 0.5162, 0.03767, 0.4838, 0.03767, 0.5162, 0.03767, 0.5162, 0.03767, 0.4838, 0.03767, 0.4513, 0.03767, 0.4838, 0.03767, 0.4838, 0.03767, 0.4513, 0.03767, 0.4188, 0.03767, 0.4513, 0.03767, 0.4513, 0.03767, 0.4188, 0.03767, 0.3864, 0.03767, 0.4188, 0.03767, 0.4188, 0.03767, 0.3864, 0.03767, 0.354, 0.03767, 0.3864, 0.03767, 0.3864, 0.03767, 0.354, 0.03767, 0.3216, 0.03767, 0.354, 0.03767, 0.354, 0.03767, 0.3216, 0.03767, 0.2893, 0.03767, 0.3216, 0.03767, 0.3216, 0.03767, 0.2893, 0.03767, 0.2571, 0.03767, 0.2893, 0.03767, 0.2893, 0.03767, 0.2571, 0.03767, 0.2249, 0.03767, 0.2571, 0.03767, 0.2571, 0.03767, 0.2249, 0.03767, 0.1928, 0.03767, 0.2249, 0.03767, 0.2249, 0.03767, 0.1928, 0.03767, 0.1607, 0.03767, 0.1928, 0.03767, 0.1928, 0.03767, 0.1607, 0.03767, 0.1287, 0.03767, 0.1607, 0.03767, 0.1607, 0.03767, 0.1287, 0.03767, 0.09679, 0.03767, 0.1287, 0.03767, 0.1287, 0.03767, 0.09679, 0.03767, 0.06479, 0.03767, 0.09679, 0.03767, 0.09679, 0.03767, 0.06479, 0.03767, 0.03258, 0.03767, 0.06479, 0.03767, 0.06479, 0.03767, 0.03258, 0.03767, 0.1917, 0.8076, 0.1917, 0.9857, 0.1917, 0.9857, 0.1917, 0.8076, 0.04422, 0.3965, 0.04421, 0.5745, 0.04421, 0.5745, 0.04422, 0.3965, 0.6296, 0.8051, 0.6296, 0.983, 0.6296, 0.983, 0.6296, 0.8051, 0.336, 0.5973, 0.336, 0.7752, 0.336, 0.7752, 0.336, 0.5973, 0.4834, 0.5999, 0.4834, 0.7778, 0.4834, 0.7778, 0.4834, 0.5999, 0.6092, 0.5718, 0.6092, 0.3938, 0.6092, 0.3938, 0.6092, 0.5718, 0.6085, 0.985, 0.6085, 0.807, 0.6085, 0.807, 0.6085, 0.985, 0.04733, 0.6013, 0.04733, 0.7792, 0.04733, 0.7792, 0.04733, 0.6013, 0.629, 0.5985, 0.629, 0.7764, 0.629, 0.7764, 0.629, 0.5985, 0.3165, 0.7797, 0.3165, 0.6017, 0.3165, 0.6017, 0.3165, 0.7797, 0.34, 0.3929, 0.34, 0.5708, 0.34, 0.5708, 0.34, 0.3929, 0.1906, 0.3922, 0.1906, 0.5702, 0.1906, 0.5702, 0.1906, 0.3922, 0.3393, 0.8055, 0.3393, 0.9834, 0.3393, 0.9834, 0.3393, 0.8055, 0.1696, 0.9873, 0.1696, 0.8094, 0.1696, 0.8094, 0.1696, 0.9873, 0.6276, 0.3916, 0.6276, 0.5697, 0.6276, 0.5697, 0.6276, 0.3916, 0.7512, 0.5975, 0.629, 0.5985, 0.629, 0.5985, 0.7512, 0.5975, 0.629, 0.7764, 0.7512, 0.7775, 0.7512, 0.7775, 0.629, 0.7764, 0.4615, 0.8045, 0.3393, 0.8055, 0.3393, 0.8055, 0.4615, 0.8045, 0.3393, 0.9834, 0.4615, 0.9844, 0.4615, 0.9844, 0.3393, 0.9834, 0.1664, 0.3956, 0.04422, 0.3965, 0.04422, 0.3965, 0.1664, 0.3956, 0.04421, 0.5745, 0.1664, 0.5753, 0.1664, 0.5753, 0.04421, 0.5745, 0.487, 0.5728, 0.6092, 0.5718, 0.6092, 0.5718, 0.487, 0.5728, 0.6092, 0.3938, 0.487, 0.3928, 0.487, 0.3928, 0.6092, 0.3938, 0.1943, 0.7807, 0.3165, 0.7797, 0.3165, 0.7797, 0.1943, 0.7807, 0.3165, 0.6017, 0.1943, 0.6007, 0.1943, 0.6007, 0.3165, 0.6017, 0.04736, 0.9882, 0.1696, 0.9873, 0.1696, 0.9873, 0.04736, 0.9882, 0.1696, 0.8094, 0.04736, 0.8085, 0.04736, 0.8085, 0.1696, 0.8094, 0.7518, 0.8041, 0.6296, 0.8051, 0.6296, 0.8051, 0.7518, 0.8041, 0.6296, 0.983, 0.7518, 0.984, 0.7518, 0.984, 0.6296, 0.983, 0.4862, 0.986, 0.6085, 0.985, 0.6085, 0.985, 0.4862, 0.986, 0.6085, 0.807, 0.4862, 0.806, 0.4862, 0.806, 0.6085, 0.807, 0.4622, 0.3918, 0.34, 0.3929, 0.34, 0.3929, 0.4622, 0.3918, 0.34, 0.5708, 0.4622, 0.5718, 0.4622, 0.5718, 0.34, 0.5708, 0.75, 0.3913, 0.6276, 0.3916, 0.6276, 0.3916, 0.75, 0.3913, 0.6276, 0.5697, 0.7499, 0.5699, 0.7499, 0.5699, 0.6276, 0.5697, 0.4582, 0.5963, 0.336, 0.5973, 0.336, 0.5973, 0.4582, 0.5963, 0.336, 0.7752, 0.4582, 0.7763, 0.4582, 0.7763, 0.336, 0.7752, 0.1695, 0.6002, 0.04733, 0.6013, 0.04733, 0.6013, 0.1695, 0.6002, 0.04733, 0.7792, 0.1695, 0.7802, 0.1695, 0.7802, 0.04733, 0.7792, 0.3128, 0.3912, 0.1906, 0.3922, 0.1906, 0.3922, 0.3128, 0.3912, 0.1906, 0.5702, 0.3128, 0.5712, 0.3128, 0.5712, 0.1906, 0.5702, 0.314, 0.8074, 0.1917, 0.8076, 0.1917, 0.8076, 0.314, 0.8074, 0.1917, 0.9857, 0.314, 0.986, 0.314, 0.986, 0.1917, 0.9857, 0.6056, 0.5988, 0.4834, 0.5999, 0.4834, 0.5999, 0.6056, 0.5988, 0.4834, 0.7778, 0.6056, 0.7788, 0.6056, 0.7788, 0.4834, 0.7778])
me_plane_004.materials.append(mat_material_001)
me_plane_004.use_remesh_preserve_volume = False
me_plane_004.use_remesh_preserve_attributes = False
me_plane_004.use_mirror_vertex_groups = False
me_plane_004.update()

# ---- objects
ob_shrine_room_roof = bpy.data.objects.new('Shrine Room Roof', me_cube_002)
ob_papel_picado_001 = bpy.data.objects.new('Papel Picado.001', me_plane_001)
ob_papel_picado_000 = bpy.data.objects.new('Papel Picado.000', me_plane_003)
ob_papel_picado_002 = bpy.data.objects.new('Papel Picado.002', me_plane_004)

# ---- transforms, parenting, visibility, modifiers, constraints
ob_shrine_room_roof.location = (0.0, 0.0, 0.0)
ob_shrine_room_roof.lock_rotations_4d = False
ob_shrine_room_roof.empty_display_type = 'ARROWS'
ob_shrine_room_roof.lineart.crease_threshold = 0.0
ob_papel_picado_001.location = (3.16, -1.6, 0.7859)
ob_papel_picado_001.scale = (1.0, 0.5, 1.0)
ob_papel_picado_001.lineart.crease_threshold = 0.0
_vg = ob_papel_picado_001.vertex_groups.new(name='Group')
ob_papel_picado_000.location = (3.16, -1.0, 0.7859)
ob_papel_picado_000.scale = (1.0, 0.5, 1.0)
ob_papel_picado_000.lineart.crease_threshold = 0.0
_vg = ob_papel_picado_000.vertex_groups.new(name='Group')
ob_papel_picado_002.location = (3.16, -0.4, 0.7859)
ob_papel_picado_002.scale = (1.0, 0.5, 1.0)
ob_papel_picado_002.lineart.crease_threshold = 0.0
_vg = ob_papel_picado_002.vertex_groups.new(name='Group')

# ---- collection membership
col_collection.objects.link(ob_shrine_room_roof)
col_collection.objects.link(ob_papel_picado_001)
col_collection.objects.link(ob_papel_picado_000)
col_collection.objects.link(ob_papel_picado_002)

# ---- scene / render settings (as saved in the file)
scene.frame_start = 1; scene.frame_end = 250; scene.frame_set(11)
scene.render.engine = 'BLENDER_EEVEE_NEXT'
scene.cycles.use_denoising = False
scene.cycles.samples = 128
scene.cycles.sampling_pattern = 'TABULATED_SOBOL'
scene.cycles.use_adaptive_sampling = False
scene.cycles.use_light_tree = False
scene.view_settings.view_transform = 'Filmic'
bpy.context.view_layer.update()

# ---- added for rendering (the .blend has no active camera and no usable light): camera, sun
cam_auto = bpy.data.cameras.new('AutoCamera')
cam_auto.lens = 50.0
cam_auto.sensor_width = 36.0
cam_auto.clip_end = 1000.0
ob_auto_camera = bpy.data.objects.new('AutoCamera', cam_auto)
scene.collection.objects.link(ob_auto_camera)
ob_auto_camera.location = (9.731, -8.8852, 6.12481)
ob_auto_camera.rotation_euler = (1.09748, -7.21219e-08, 0.694738)
scene.camera = ob_auto_camera
light_auto_sun = bpy.data.lights.new('AutoSun', 'SUN')
light_auto_sun.energy = 3.0
light_auto_sun.angle = 0.0523599
ob_auto_sun = bpy.data.objects.new('AutoSun', light_auto_sun)
scene.collection.objects.link(ob_auto_sun)
ob_auto_sun.rotation_euler = (0.872665, 0.174533, 0.523599)
bpy.context.view_layer.update()
